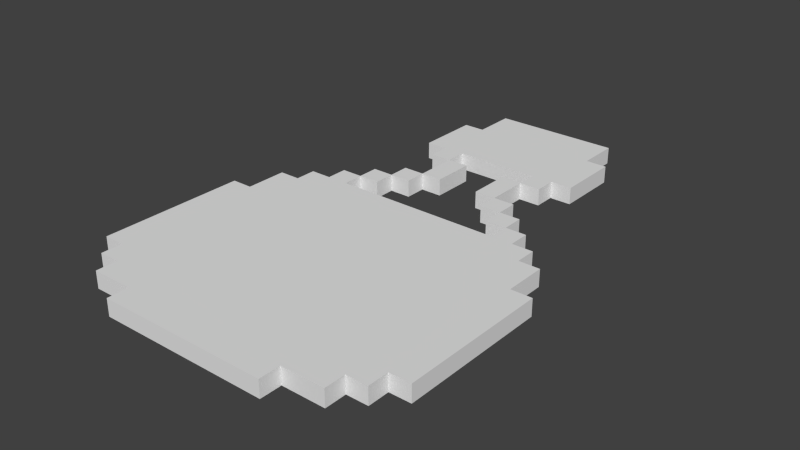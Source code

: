# Source: mc-potion-black.blend  (saved by Blender 2.75.0; exported with 4.5.12 LTS)
import bpy
from mathutils import Matrix  # noqa: F401  (used for matrix-valued properties, if any)

bpy.ops.wm.read_factory_settings(use_empty=True)
scene = bpy.context.scene
scene.name = 'Scene'

# ---- collections
col_collection_1 = bpy.data.collections.new('Collection 1'); scene.collection.children.link(col_collection_1)

# ---- world
world_world = bpy.data.worlds.new('World'); scene.world = world_world
world_world.color = (0.05088, 0.05088, 0.05088)
world_world.use_sun_shadow = False
world_world.sun_shadow_jitter_overblur = 0.0
world_world.cycles.sampling_method = 'MANUAL'
world_world.cycles.sample_map_resolution = 256

# ---- meshes
me_plane = bpy.data.meshes.new('Plane')
me_plane.from_pydata([(0.0, 0.1845, -0.025), (0.0, 0.6845, -0.025), (0.0, -0.3155, -0.025), (0.5, -0.3155, -0.025), (-0.5, -0.3155, -0.025), (0.0, -0.06548, -0.025), (0.25, 0.1845, -0.025), (0.0, -0.5655, -0.025), (-0.25, 0.1845, -0.025), (0.5, -0.06548, -0.025), (0.25, -0.3155, -0.025), (-0.5, -0.06548, -0.025), (-0.25, -0.3155, -0.025), (-0.25, 0.6845, -0.025), (0.25, 0.6845, -0.025), (-0.25, -0.5655, -0.025), (0.25, -0.5655, -0.025), (0.25, -0.06548, -0.025), (-0.25, -0.06548, -0.025), (0.0, 0.05952, -0.025), (0.125, 0.1845, -0.025), (0.0, 0.5595, -0.025), (0.0, -0.4405, -0.025), (-0.375, 0.1845, -0.025), (0.5, -0.4405, -0.025), (0.125, -0.3155, -0.025), (-0.5, -0.4405, -0.025), (-0.375, -0.3155, -0.025), (0.125, 0.6845, -0.025), (0.0, 0.8095, -0.025), (0.0, -0.1905, -0.025), (0.375, 0.1845, -0.025), (-0.125, 0.1845, -0.025), (0.5, -0.1905, -0.025), (0.375, -0.3155, -0.025), (-0.5, -0.1905, -0.025), (-0.125, -0.3155, -0.025), (-0.125, 0.6845, -0.025), (0.25, 0.5595, -0.025), (0.25, 0.3095, -0.025), (0.125, 0.4345, -0.025), (-0.25, 0.5595, -0.025), (-0.25, 0.3095, -0.025), (-0.125, 0.4345, -0.025), (-0.25, -0.4405, -0.025), (-0.375, -0.5655, -0.025), (-0.125, -0.5655, -0.025), (0.25, -0.4405, -0.025), (0.125, -0.5655, -0.025), (0.375, -0.5655, -0.025), (0.25, 0.05952, -0.025), (0.25, -0.1905, -0.025), (0.125, -0.06548, -0.025), (0.375, -0.06548, -0.025), (-0.25, 0.05952, -0.025), (-0.25, -0.1905, -0.025), (-0.375, -0.06548, -0.025), (-0.125, -0.06548, -0.025), (-0.125, 0.8095, -0.025), (-0.125, -0.1905, -0.025), (-0.375, -0.1905, -0.025), (-0.375, 0.05952, -0.025), (0.375, -0.1905, -0.025), (0.125, -0.1905, -0.025), (0.125, 0.05952, -0.025), (0.125, -0.4405, -0.025), (-0.375, -0.4405, -0.025), (-0.125, 0.3095, -0.025), (0.125, 0.8095, -0.025), (0.125, 0.3095, -0.025), (0.125, 0.5595, -0.025), (-0.125, 0.5595, -0.025), (-0.125, -0.4405, -0.025), (0.375, -0.4405, -0.025), (0.375, 0.05952, -0.025), (-0.125, 0.05952, -0.025), (0.0, 0.122, -0.025), (0.0625, 0.1845, -0.025), (0.0, 0.622, -0.025), (0.0, -0.378, -0.025), (0.5, -0.378, -0.025), (0.0625, -0.3155, -0.025), (-0.5, -0.378, -0.025), (-0.4375, -0.3155, -0.025), (0.0625, 0.6845, -0.025), (0.0, 0.872, -0.025), (0.0, -0.128, -0.025), (0.3125, 0.1845, -0.025), (0.0, -0.628, -0.025), (-0.1875, 0.1845, -0.025), (0.5, -0.128, -0.025), (0.3125, -0.3155, -0.025), (-0.5, -0.128, -0.025), (-0.1875, -0.3155, -0.025), (-0.1875, 0.6845, -0.025), (0.25, 0.622, -0.025), (0.0625, 0.4345, -0.025), (-0.25, 0.622, -0.025), (-0.25, -0.378, -0.025), (-0.25, -0.628, -0.025), (-0.1875, -0.5655, -0.025), (0.25, -0.378, -0.025), (0.25, -0.628, -0.025), (0.0625, -0.5655, -0.025), (0.3125, -0.5655, -0.025), (0.25, 0.122, -0.025), (0.25, -0.128, -0.025), (0.0625, -0.06548, -0.025), (0.3125, -0.06548, -0.025), (-0.25, 0.122, -0.025), (-0.25, -0.128, -0.025), (-0.4375, -0.06548, -0.025), (-0.1875, -0.06548, -0.025), (0.0, -0.002976, -0.025), (0.1875, 0.1845, -0.025), (0.0, -0.503, -0.025), (-0.3125, 0.1845, -0.025), (0.5, -0.002976, -0.025), (0.1875, -0.3155, -0.025), (-0.5, -0.002976, -0.025), (-0.3125, -0.3155, -0.025), (0.1875, 0.6845, -0.025), (0.0, 0.747, -0.025), (0.0, -0.253, -0.025), (-0.0625, 0.1845, -0.025), (0.5, -0.253, -0.025), (0.4375, -0.3155, -0.025), (-0.5, -0.253, -0.025), (-0.0625, -0.3155, -0.025), (-0.0625, 0.6845, -0.025), (0.25, 0.247, -0.025), (0.25, 0.747, -0.025), (-0.25, 0.247, -0.025), (-0.0625, 0.4345, -0.025), (-0.25, -0.503, -0.025), (-0.3125, -0.5655, -0.025), (-0.0625, -0.5655, -0.025), (0.25, -0.503, -0.025), (0.1875, -0.5655, -0.025), (0.25, -0.002976, -0.025), (0.25, -0.253, -0.025), (0.1875, -0.06548, -0.025), (0.4375, -0.06548, -0.025), (-0.25, -0.002976, -0.025), (-0.25, -0.253, -0.025), (-0.3125, -0.06548, -0.025), (-0.0625, -0.06548, -0.025), (-0.25, 0.747, -0.025), (-0.125, 0.872, -0.025), (-0.125, 0.747, -0.025), (-0.1875, 0.8095, -0.025), (-0.0625, 0.8095, -0.025), (-0.125, -0.128, -0.025), (-0.125, -0.253, -0.025), (-0.1875, -0.1905, -0.025), (-0.0625, -0.1905, -0.025), (-0.375, -0.128, -0.025), (-0.375, -0.253, -0.025), (-0.4375, -0.1905, -0.025), (-0.3125, -0.1905, -0.025), (-0.375, 0.122, -0.025), (-0.375, -0.002976, -0.025), (-0.4375, 0.05952, -0.025), (-0.3125, 0.05952, -0.025), (0.375, -0.128, -0.025), (0.375, -0.253, -0.025), (0.3125, -0.1905, -0.025), (0.4375, -0.1905, -0.025), (0.125, -0.128, -0.025), (0.125, -0.253, -0.025), (0.0625, -0.1905, -0.025), (0.1875, -0.1905, -0.025), (0.125, 0.122, -0.025), (0.125, -0.002976, -0.025), (0.0625, 0.05952, -0.025), (0.1875, 0.05952, -0.025), (0.125, -0.628, -0.025), (0.125, -0.378, -0.025), (0.125, -0.503, -0.025), (0.0625, -0.4405, -0.025), (0.1875, -0.4405, -0.025), (-0.0625, 0.122, 0.025), (0.4375, 0.122, 0.025), (0.4375, -0.378, 0.025), (-0.125, -0.628, -0.025), (-0.0625, -0.378, 0.025), (-0.0625, 0.622, 0.025), (0.1875, 0.622, 0.025), (0.1875, 0.372, 0.025), (0.1875, 0.872, 0.025), (-0.0625, 0.372, 0.025), (-0.3125, -0.378, 0.025), (-0.375, -0.378, -0.025), (-0.375, -0.503, -0.025), (-0.4375, -0.4405, -0.025), (-0.3125, -0.4405, -0.025), (-0.0625, -0.628, 0.025), (0.1875, -0.378, 0.025), (0.1875, -0.628, 0.025), (0.1875, 0.122, 0.025), (0.1875, -0.128, 0.025), (0.4375, -0.128, 0.025), (-0.3125, 0.122, 0.025), (-0.3125, -0.128, 0.025), (-0.0625, -0.128, 0.025), (-0.0625, 0.872, 0.025), (-0.1875, 0.872, 0.025), (-0.1875, 0.747, 0.025), (-0.0625, 0.747, 0.025), (-0.1875, -0.128, 0.025), (-0.1875, -0.253, 0.025), (-0.0625, -0.253, 0.025), (-0.4375, -0.128, 0.025), (-0.4375, -0.253, 0.025), (-0.3125, -0.253, 0.025), (-0.4375, 0.122, 0.025), (-0.4375, -0.002976, 0.025), (-0.3125, -0.002976, 0.025), (0.3125, -0.128, 0.025), (0.3125, -0.253, 0.025), (-0.125, 0.372, -0.025), (0.4375, -0.253, 0.025), (-0.1875, 0.3095, -0.025), (0.0625, -0.128, 0.025), (0.0625, -0.253, 0.025), (0.1875, -0.253, 0.025), (0.0625, 0.122, 0.025), (0.0625, -0.002976, 0.025), (0.1875, -0.002976, 0.025), (0.0625, -0.628, 0.025), (0.0625, -0.378, 0.025), (0.0625, -0.503, 0.025), (0.1875, -0.503, 0.025), (-0.1875, -0.628, 0.025), (-0.4375, -0.378, 0.025), (-0.4375, -0.503, 0.025), (0.125, 0.872, -0.025), (0.125, 0.747, -0.025), (0.0625, 0.8095, -0.025), (0.1875, 0.8095, -0.025), (-0.3125, -0.503, 0.025), (-0.1875, 0.372, 0.025), (-0.1875, 0.247, 0.025), (-0.3125, 0.247, 0.025), (0.0625, 0.872, 0.025), (0.0625, 0.747, 0.025), (0.1875, 0.747, 0.025), (0.3125, 0.247, 0.025), (0.125, 0.372, -0.025), (0.0625, 0.372, 0.025), (0.1875, 0.247, 0.025), (0.1875, 0.3095, -0.025), (0.125, 0.622, -0.025), (0.125, 0.497, -0.025), (0.0625, 0.5595, -0.025), (0.1875, 0.5595, -0.025), (0.0625, 0.622, 0.025), (0.0625, 0.497, 0.025), (0.1875, 0.497, 0.025), (-0.1875, 0.622, 0.025), (-0.1875, 0.497, 0.025), (-0.0625, 0.497, 0.025), (-0.1875, -0.378, 0.025), (-0.1875, -0.503, 0.025), (-0.0625, -0.503, 0.025), (0.3125, -0.378, 0.025), (0.3125, -0.503, 0.025), (0.4375, -0.503, 0.025), (0.3125, 0.122, 0.025), (0.3125, -0.002976, 0.025), (0.4375, -0.002976, 0.025), (-0.1875, 0.122, 0.025), (-0.1875, -0.002976, 0.025), (-0.0625, -0.002976, 0.025), (0.125, 0.872, 0.025), (-0.125, 0.3095, 0.025), (-0.4375, 0.05952, 0.025), (-0.1875, 0.8095, 0.025), (-0.125, 0.872, 0.025), (-0.25, 0.747, 0.025), (-0.125, 0.622, -0.025), (-0.125, 0.497, -0.025), (-0.1875, 0.5595, -0.025), (-0.0625, 0.5595, -0.025), (0.25, 0.747, 0.025), (-0.5, -0.002976, 0.025), (0.5, -0.002976, 0.025), (0.375, -0.5655, 0.025), (0.0625, 0.4345, 0.025), (0.25, 0.5595, 0.025), (0.0, 0.872, 0.025), (0.5, -0.4405, 0.025), (-0.125, -0.378, -0.025), (-0.125, -0.503, -0.025), (-0.1875, -0.4405, -0.025), (-0.0625, -0.4405, -0.025), (-0.0625, 0.05952, 0.025), (-0.1875, 0.05952, 0.025), (-0.125, 0.05952, 0.025), (-0.125, -0.002976, 0.025), (-0.125, 0.122, 0.025), (0.4375, 0.05952, 0.025), (0.3125, 0.05952, 0.025), (0.375, 0.05952, 0.025), (0.375, -0.002976, 0.025), (0.375, 0.1845, 0.025), (0.375, 0.122, 0.025), (0.4375, -0.4405, 0.025), (0.375, -0.378, -0.025), (0.375, -0.503, -0.025), (0.3125, -0.4405, -0.025), (0.4375, -0.4405, -0.025), (0.375, 0.122, -0.025), (0.375, -0.002976, -0.025), (0.3125, 0.05952, -0.025), (0.4375, 0.05952, -0.025), (0.3125, -0.4405, 0.025), (0.375, -0.4405, 0.025), (0.375, -0.503, 0.025), (0.375, -0.378, 0.025), (-0.125, 0.122, -0.025), (-0.125, -0.002976, -0.025), (-0.1875, 0.05952, -0.025), (-0.0625, 0.05952, -0.025), (-0.0625, -0.4405, 0.025), (-0.1875, -0.4405, 0.025), (-0.125, -0.4405, 0.025), (-0.125, -0.503, 0.025), (-0.125, -0.378, 0.025), (-0.0625, 0.5595, 0.025), (-0.25, 0.5595, 0.025), (-0.1875, 0.5595, 0.025), (-0.125, 0.5595, 0.025), (-0.125, 0.497, 0.025), (-0.125, 0.622, 0.025), (0.1875, 0.5595, 0.025), (0.0, 0.5595, 0.025), (0.0625, 0.5595, 0.025), (-0.0625, -0.002976, -0.025), (-0.1875, -0.002976, -0.025), (-0.1875, 0.122, -0.025), (0.125, 0.5595, 0.025), (0.125, 0.497, 0.025), (0.125, 0.622, 0.025), (0.4375, -0.002976, -0.025), (0.3125, -0.002976, -0.025), (0.3125, 0.122, -0.025), (0.4375, -0.503, -0.025), (0.3125, -0.503, -0.025), (0.3125, -0.378, -0.025), (0.125, 0.3095, 0.025), (0.1875, 0.3095, 0.025), (0.125, 0.4345, 0.025), (0.125, 0.372, 0.025), (0.1875, 0.8095, 0.025), (0.0625, 0.8095, 0.025), (0.125, 0.8095, 0.025), (0.125, 0.747, 0.025), (-0.1875, 0.3095, 0.025), (-0.0625, -0.503, -0.025), (-0.1875, -0.503, -0.025), (-0.1875, -0.378, -0.025), (-0.125, 0.372, 0.025), (-0.3125, -0.4405, 0.025), (-0.5, -0.4405, 0.025), (-0.4375, -0.4405, 0.025), (-0.375, -0.4405, 0.025), (-0.375, -0.503, 0.025), (-0.0625, 0.497, -0.025), (-0.1875, 0.497, -0.025), (-0.1875, 0.622, -0.025), (-0.375, -0.378, 0.025), (-0.125, -0.628, 0.025), (0.1875, -0.4405, 0.025), (0.0625, -0.4405, 0.025), (0.125, -0.4405, 0.025), (0.125, -0.503, 0.025), (0.125, -0.378, 0.025), (0.125, -0.628, 0.025), (0.1875, 0.05952, 0.025), (0.0625, 0.05952, 0.025), (0.125, 0.05952, 0.025), (0.125, -0.002976, 0.025), (0.125, 0.122, 0.025), (0.1875, -0.1905, 0.025), (0.0625, -0.1905, 0.025), (0.125, -0.1905, 0.025), (0.125, -0.253, 0.025), (0.125, -0.128, 0.025), (0.1875, 0.497, -0.025), (0.0625, 0.497, -0.025), (0.0625, 0.622, -0.025), (0.1875, 0.247, -0.025), (0.4375, -0.1905, 0.025), (0.0625, 0.372, -0.025), (0.3125, -0.1905, 0.025), (0.3125, 0.247, -0.025), (0.375, -0.1905, 0.025), (0.375, -0.253, 0.025), (0.375, -0.128, 0.025), (-0.3125, 0.05952, 0.025), (0.1875, 0.747, -0.025), (0.0625, 0.747, -0.025), (0.0625, 0.872, -0.025), (-0.375, 0.05952, 0.025), (-0.375, -0.002976, 0.025), (-0.375, 0.122, 0.025), (-0.3125, -0.1905, 0.025), (-0.4375, -0.1905, 0.025), (-0.375, -0.1905, 0.025), (-0.3125, 0.247, -0.025), (-0.375, -0.253, 0.025), (-0.375, -0.128, 0.025), (-0.0625, -0.1905, 0.025), (-0.1875, 0.247, -0.025), (-0.1875, 0.372, -0.025), (-0.1875, -0.1905, 0.025), (-0.125, -0.1905, 0.025), (-0.125, -0.253, 0.025), (-0.125, -0.128, 0.025), (-0.0625, 0.8095, 0.025), (-0.125, 0.8095, 0.025), (-0.125, 0.747, 0.025), (-0.125, -0.06548, 0.025), (-0.0625, -0.06548, 0.025), (-0.375, -0.06548, 0.025), (-0.3125, -0.06548, 0.025), (-0.25, -0.1905, 0.025), (-0.25, -0.253, 0.025), (-0.25, 0.05952, 0.025), (-0.25, -0.002976, 0.025), (0.375, -0.06548, 0.025), (0.4375, -0.06548, 0.025), (0.125, -0.06548, 0.025), (-0.3125, -0.503, -0.025), (-0.4375, -0.503, -0.025), (-0.4375, -0.378, -0.025), (0.1875, -0.06548, 0.025), (0.25, -0.1905, 0.025), (0.25, -0.253, 0.025), (0.25, 0.05952, 0.025), (0.25, -0.002976, 0.025), (-0.1875, -0.628, -0.025), (0.125, -0.5655, 0.025), (0.1875, -0.5655, 0.025), (0.25, -0.4405, 0.025), (0.25, -0.503, 0.025), (-0.125, -0.5655, 0.025), (-0.0625, -0.5655, 0.025), (-0.375, -0.5655, 0.025), (-0.3125, -0.5655, 0.025), (-0.25, -0.4405, 0.025), (-0.25, -0.503, 0.025), (-0.125, 0.4345, 0.025), (-0.0625, 0.4345, 0.025), (-0.25, 0.3095, 0.025), (-0.25, 0.247, 0.025), (0.25, 0.3095, 0.025), (0.25, 0.247, 0.025), (-0.125, 0.6845, 0.025), (-0.0625, 0.6845, 0.025), (-0.125, -0.3155, 0.025), (-0.0625, -0.3155, 0.025), (-0.5, -0.1905, 0.025), (-0.5, -0.253, 0.025), (0.375, -0.3155, 0.025), (0.4375, -0.3155, 0.025), (0.5, -0.1905, 0.025), (0.5, -0.253, 0.025), (-0.125, 0.1845, 0.025), (0.1875, -0.503, -0.025), (0.0625, -0.503, -0.025), (0.0625, -0.378, -0.025), (-0.0625, 0.1845, 0.025), (0.0, -0.1905, 0.025), (0.0625, -0.628, -0.025), (0.0, -0.253, 0.025), (0.0, 0.8095, 0.025), (0.0, 0.747, 0.025), (0.1875, -0.002976, -0.025), (0.0625, -0.002976, -0.025), (0.0625, 0.122, -0.025), (0.1875, -0.253, -0.025), (0.0625, -0.253, -0.025), (0.0625, -0.128, -0.025), (0.4375, -0.253, -0.025), (0.3125, -0.253, -0.025), (0.3125, -0.128, -0.025), (0.125, 0.6845, 0.025), (0.1875, 0.6845, 0.025), (-0.375, -0.3155, 0.025), (-0.3125, -0.3155, 0.025), (0.125, -0.3155, 0.025), (0.1875, -0.3155, 0.025), (-0.375, 0.1845, 0.025), (-0.3125, 0.1845, 0.025), (0.0, -0.4405, 0.025), (-0.3125, -0.002976, -0.025), (-0.4375, -0.002976, -0.025), (-0.4375, 0.122, -0.025), (-0.3125, -0.253, -0.025), (-0.4375, -0.253, -0.025), (-0.4375, -0.128, -0.025), (-0.0625, -0.253, -0.025), (-0.1875, -0.253, -0.025), (-0.1875, -0.128, -0.025), (0.0, -0.503, 0.025), (0.125, 0.1845, 0.025), (0.1875, 0.1845, 0.025), (0.0, 0.05952, 0.025), (0.0, -0.002976, 0.025), (-0.1875, -0.06548, 0.025), (-0.0625, 0.747, -0.025), (-0.1875, 0.747, -0.025), (-0.1875, 0.872, -0.025), (-0.4375, -0.06548, 0.025), (-0.25, -0.06548, 0.025), (-0.25, -0.128, 0.025), (-0.25, 0.122, 0.025), (0.3125, -0.06548, 0.025), (0.0625, -0.06548, 0.025), (0.25, -0.06548, 0.025), (0.25, -0.128, 0.025), (0.25, 0.122, 0.025), (0.3125, -0.5655, 0.025), (0.0625, -0.5655, 0.025), (0.25, -0.5655, 0.025), (-0.0625, 0.872, -0.025), (0.25, -0.628, 0.025), (0.25, -0.378, 0.025), (-0.0625, -0.128, -0.025), (-0.3125, -0.128, -0.025), (-0.3125, 0.122, -0.025), (-0.1875, -0.5655, 0.025), (-0.25, -0.5655, 0.025), (-0.25, -0.628, 0.025), (0.4375, -0.128, -0.025), (0.1875, -0.128, -0.025), (0.1875, 0.122, -0.025), (-0.25, -0.378, 0.025), (0.1875, -0.628, -0.025), (0.1875, -0.378, -0.025), (-0.25, 0.622, 0.025), (0.25, 0.6845, 0.025), (0.25, 0.622, 0.025), (-0.25, 0.6845, 0.025), (-0.1875, 0.6845, 0.025), (-0.25, -0.3155, 0.025), (-0.1875, -0.3155, 0.025), (-0.5, -0.06548, 0.025), (-0.5, -0.128, 0.025), (-0.0625, -0.628, -0.025), (0.25, -0.3155, 0.025), (-0.3125, -0.378, -0.025), (0.3125, -0.3155, 0.025), (0.5, -0.06548, 0.025), (0.5, -0.128, 0.025), (-0.25, 0.1845, 0.025), (-0.1875, 0.1845, 0.025), (0.0, -0.5655, 0.025), (-0.0625, 0.372, -0.025), (0.0, -0.628, 0.025), (0.25, 0.1845, 0.025), (0.3125, 0.1845, 0.025), (0.1875, 0.872, -0.025), (0.0, -0.06548, 0.025), (0.0, -0.128, 0.025), (0.1875, 0.372, -0.025), (0.1875, 0.622, -0.025), (0.0625, 0.6845, 0.025), (-0.4375, -0.3155, 0.025), (-0.5, -0.3155, 0.025), (-0.5, -0.378, 0.025), (0.0625, -0.3155, 0.025), (0.5, -0.3155, 0.025), (-0.0625, 0.622, -0.025), (0.5, -0.378, 0.025), (0.0, -0.3155, 0.025), (-0.0625, -0.378, -0.025), (0.0, -0.378, 0.025), (0.0, 0.6845, 0.025), (0.0, 0.622, 0.025), (0.4375, -0.378, -0.025), (0.4375, 0.122, -0.025), (0.0625, 0.1845, 0.025), (-0.0625, 0.122, -0.025), (0.0, 0.1845, 0.025), (0.0, 0.122, 0.025)], [], [(585, 124, 0, 76), (582, 126, 3, 80), (578, 128, 2, 79), (575, 129, 1, 78), (568, 121, 14, 95), (553, 120, 12, 98), (551, 136, 7, 88), (541, 118, 10, 101), (540, 138, 16, 102), (538, 114, 6, 105), (537, 141, 17, 106), (536, 142, 9, 90), (532, 116, 8, 109), (531, 145, 18, 110), (530, 146, 5, 86), (513, 150, 58, 149), (512, 151, 29, 122), (505, 112, 57, 152), (504, 154, 59, 153), (503, 155, 30, 123), (502, 111, 56, 156), (501, 158, 60, 157), (500, 159, 55, 144), (498, 162, 61, 161), (497, 163, 54, 143), (487, 108, 53, 164), (486, 166, 62, 165), (485, 167, 33, 125), (484, 107, 52, 168), (483, 170, 63, 169), (482, 171, 51, 140), (481, 77, 20, 172), (480, 174, 64, 173), (479, 175, 50, 139), (475, 103, 48, 176), (472, 81, 25, 177), (471, 179, 65, 178), (470, 180, 47, 137), (442, 100, 46, 184), (436, 83, 27, 192), (435, 194, 66, 193), (434, 195, 44, 134), (402, 238, 68, 237), (394, 96, 40, 248), (392, 251, 39, 130), (391, 84, 28, 252), (370, 94, 37, 280), (369, 282, 71, 281), (361, 93, 36, 292), (360, 294, 72, 293), (359, 295, 22, 115), (349, 91, 34, 308), (348, 310, 73, 309), (346, 87, 31, 312), (345, 314, 74, 313), (340, 89, 32, 320), (339, 322, 75, 321), (338, 323, 19, 113), (321, 75, 323, 338), (57, 321, 338, 146), (146, 338, 113, 5), (143, 54, 322, 339), (18, 143, 339, 112), (112, 339, 321, 57), (109, 8, 89, 340), (54, 109, 340, 322), (322, 340, 320, 75), (313, 74, 315, 344), (53, 313, 344, 142), (142, 344, 117, 9), (139, 50, 314, 345), (17, 139, 345, 108), (108, 345, 313, 53), (105, 6, 87, 346), (50, 105, 346, 314), (314, 346, 312, 74), (309, 73, 311, 347), (137, 47, 310, 348), (16, 137, 348, 104), (104, 348, 309, 49), (101, 10, 91, 349), (47, 101, 349, 310), (310, 349, 308, 73), (293, 72, 295, 359), (46, 293, 359, 136), (136, 359, 115, 7), (134, 44, 294, 360), (15, 134, 360, 100), (100, 360, 293, 46), (98, 12, 93, 361), (44, 98, 361, 294), (294, 361, 292, 72), (43, 281, 368, 133), (97, 13, 94, 370), (41, 97, 370, 282), (282, 370, 280, 71), (253, 70, 255, 389), (96, 390, 253, 40), (78, 1, 84, 391), (21, 78, 391, 254), (254, 391, 252, 70), (6, 130, 396, 87), (237, 68, 239, 401), (28, 237, 401, 121), (121, 401, 131, 14), (122, 29, 238, 402), (1, 122, 402, 84), (84, 402, 237, 28), (29, 85, 403, 238), (238, 403, 236, 68), (116, 410, 132, 8), (132, 42, 222, 414), (222, 415, 220, 67), (116, 23, 494, 495), (23, 160, 406, 494), (38, 95, 544, 289), (77, 0, 586, 584), (283, 21, 336, 329), (89, 8, 557, 558), (312, 31, 305, 306), (8, 132, 456, 557), (396, 130, 458, 247), (194, 435, 235, 365), (281, 43, 453, 333), (87, 396, 247, 563), (117, 344, 270, 286), (193, 66, 195, 434), (45, 193, 434, 135), (135, 434, 134, 15), (82, 26, 364, 572), (35, 127, 464, 463), (14, 131, 284, 543), (82, 4, 83, 436), (26, 82, 436, 194), (194, 436, 192, 66), (369, 281, 333, 260), (344, 315, 301, 270), (583, 312, 306, 182), (24, 80, 576, 291), (21, 254, 337, 336), (315, 583, 182, 301), (394, 248, 353, 249), (147, 13, 545, 279), (125, 33, 467, 468), (282, 369, 260, 331), (70, 253, 342, 341), (15, 99, 535, 534), (130, 6, 562, 458), (222, 67, 275, 358), (114, 20, 507, 508), (99, 15, 100, 442), (368, 281, 333, 261), (69, 251, 351, 350), (124, 32, 469, 473), (96, 394, 249, 288), (133, 368, 261, 454), (67, 220, 362, 275), (104, 49, 287, 524), (248, 40, 352, 353), (119, 11, 549, 285), (92, 35, 463, 550), (26, 194, 365, 364), (392, 130, 458, 250), (45, 135, 450, 449), (9, 117, 286, 555), (251, 392, 250, 351), (567, 248, 353, 188), (33, 90, 556, 467), (251, 567, 188, 351), (20, 77, 584, 507), (32, 89, 558, 469), (13, 97, 542, 545), (442, 184, 372, 233), (99, 442, 233, 535), (311, 24, 291, 307), (540, 102, 528, 198), (236, 403, 244, 274), (85, 527, 205, 290), (253, 390, 257, 342), (176, 540, 198, 378), (403, 85, 290, 244), (148, 514, 206, 278), (527, 148, 278, 205), (49, 309, 318, 287), (127, 4, 571, 464), (390, 96, 288, 257), (475, 176, 378, 229), (514, 150, 277, 206), (220, 415, 241, 362), (88, 475, 229, 561), (255, 38, 289, 335), (254, 70, 341, 337), (415, 222, 358, 241), (253, 389, 258, 342), (95, 14, 543, 544), (513, 147, 279, 207), (40, 253, 342, 352), (3, 125, 468, 574), (71, 283, 329, 332), (42, 132, 456, 455), (41, 282, 331, 330), (551, 88, 561, 196), (389, 255, 335, 258), (564, 236, 274, 189), (6, 114, 508, 562), (131, 401, 246, 284), (150, 513, 207, 277), (39, 251, 351, 457), (0, 124, 473, 586), (281, 71, 332, 333), (184, 551, 196, 372), (132, 414, 242, 456), (239, 564, 189, 354), (31, 87, 563, 305), (4, 82, 572, 571), (160, 499, 215, 406), (414, 222, 358, 242), (401, 239, 354, 246), (248, 69, 350, 353), (499, 162, 276, 215), (80, 3, 574, 576), (498, 119, 285, 216), (193, 45, 449, 367), (130, 39, 457, 458), (135, 15, 534, 450), (222, 42, 455, 358), (162, 498, 216, 276), (43, 220, 362, 453), (16, 104, 524, 526), (97, 41, 330, 542), (309, 347, 267, 318), (102, 16, 526, 528), (347, 311, 307, 267), (11, 92, 550, 549), (178, 65, 180, 470), (48, 178, 470, 138), (138, 470, 137, 16), (115, 22, 179, 471), (7, 115, 471, 103), (103, 471, 178, 48), (79, 2, 81, 472), (22, 79, 472, 179), (179, 472, 177, 65), (132, 410, 243, 456), (220, 560, 190, 362), (410, 116, 495, 243), (560, 133, 454, 190), (90, 9, 555, 556), (435, 193, 367, 235), (88, 7, 103, 475), (296, 509, 587, 181), (298, 296, 181, 300), (300, 181, 473, 469), (303, 301, 182, 306), (307, 291, 576, 183), (317, 307, 183, 319), (319, 183, 466, 465), (324, 496, 579, 185), (326, 324, 185, 328), (328, 185, 462, 461), (329, 336, 581, 186), (173, 64, 175, 479), (52, 173, 479, 141), (141, 479, 139, 17), (113, 19, 174, 480), (5, 113, 480, 107), (107, 480, 173, 52), (76, 0, 77, 481), (19, 76, 481, 174), (174, 481, 172, 64), (169, 63, 171, 482), (25, 169, 482, 118), (118, 482, 140, 10), (123, 30, 170, 483), (2, 123, 483, 81), (81, 483, 169, 25), (86, 5, 107, 484), (30, 86, 484, 170), (170, 484, 168, 63), (165, 62, 167, 485), (34, 165, 485, 126), (126, 485, 125, 3), (140, 51, 166, 486), (10, 140, 486, 91), (91, 486, 165, 34), (106, 17, 108, 487), (51, 106, 487, 166), (166, 487, 164, 62), (332, 329, 186, 334), (334, 186, 460, 459), (335, 289, 544, 187), (341, 335, 187, 343), (343, 187, 489, 488), (350, 351, 188, 353), (356, 354, 189, 274), (362, 190, 454, 453), (363, 451, 539, 191), (366, 363, 191, 371), (371, 191, 491, 490), (372, 196, 448, 447), (373, 445, 529, 197), (375, 373, 197, 377), (377, 197, 493, 492), (378, 198, 444, 443), (379, 440, 523, 199), (381, 379, 199, 383), (383, 199, 508, 507), (384, 438, 522, 200), (386, 384, 200, 388), (388, 200, 437, 433), (393, 467, 556, 201), (397, 393, 201, 399), (399, 201, 432, 431), (400, 429, 518, 202), (404, 400, 202, 406), (161, 61, 163, 497), (56, 161, 497, 145), (145, 497, 143, 18), (406, 202, 495, 494), (11, 119, 498, 111), (111, 498, 161, 56), (407, 427, 517, 203), (409, 407, 203, 412), (162, 499, 160, 61), (157, 60, 159, 500), (27, 157, 500, 120), (120, 500, 144, 12), (127, 35, 158, 501), (4, 127, 501, 83), (83, 501, 157, 27), (92, 11, 111, 502), (35, 92, 502, 158), (158, 502, 156, 60), (153, 59, 155, 503), (36, 153, 503, 128), (128, 503, 123, 2), (144, 55, 154, 504), (12, 144, 504, 93), (93, 504, 153, 36), (110, 18, 112, 505), (55, 110, 505, 154), (154, 505, 152, 59), (412, 203, 426, 425), (413, 474, 566, 204), (417, 413, 204, 419), (419, 204, 424, 423), (420, 477, 290, 205), (421, 420, 205, 278), (277, 421, 278, 206), (546, 459, 422, 207), (545, 546, 207, 279), (460, 580, 478, 208), (459, 460, 208, 422), (422, 208, 420, 421), (416, 417, 419, 209), (427, 416, 209, 517), (517, 209, 511, 516), (548, 461, 418, 210), (547, 548, 210, 428), (428, 210, 416, 427), (149, 58, 151, 512), (37, 149, 512, 129), (129, 512, 122, 1), (462, 577, 476, 211), (13, 147, 513, 94), (94, 513, 149, 37), (461, 462, 211, 418), (418, 211, 413, 417), (150, 514, 148, 58), (408, 409, 412, 212), (463, 408, 212, 550), (550, 212, 515, 549), (570, 490, 411, 213), (571, 570, 213, 464), (464, 213, 408, 463), (491, 547, 428, 214), (490, 491, 214, 411), (411, 214, 407, 409), (276, 404, 406, 215), (515, 425, 405, 216), (549, 515, 216, 285), (426, 516, 430, 217), (425, 426, 217, 405), (405, 217, 400, 404), (395, 397, 399, 218), (438, 395, 218, 522), (522, 218, 519, 521), (554, 465, 398, 219), (552, 554, 219, 439), (439, 219, 395, 438), (466, 574, 468, 221), (465, 466, 221, 398), (398, 221, 393, 397), (385, 386, 388, 223), (474, 385, 223, 566), (566, 223, 520, 565), (573, 492, 387, 224), (577, 573, 224, 476), (476, 224, 385, 474), (493, 552, 439, 225), (492, 493, 225, 387), (387, 225, 384, 386), (380, 381, 383, 226), (509, 380, 226, 587), (587, 226, 584, 586), (520, 433, 382, 227), (58, 148, 527, 151), (151, 527, 85, 29), (565, 520, 227, 510), (510, 227, 380, 509), (437, 521, 441, 228), (433, 437, 228, 382), (382, 228, 379, 381), (561, 229, 525, 559), (152, 57, 146, 530), (59, 152, 530, 155), (155, 530, 86, 30), (156, 56, 145, 531), (60, 156, 531, 159), (159, 531, 110, 55), (160, 23, 116, 532), (61, 160, 532, 163), (163, 532, 109, 54), (374, 375, 377, 230), (496, 374, 230, 579), (579, 230, 573, 577), (525, 443, 376, 231), (559, 525, 231, 506), (506, 231, 374, 496), (444, 526, 446, 232), (443, 444, 232, 376), (376, 232, 373, 375), (164, 53, 142, 536), (62, 164, 536, 167), (167, 536, 90, 33), (168, 52, 141, 537), (63, 168, 537, 171), (171, 537, 106, 51), (172, 20, 114, 538), (64, 172, 538, 175), (175, 538, 105, 50), (535, 233, 533, 534), (365, 366, 371, 234), (364, 365, 234, 572), (176, 48, 138, 540), (572, 234, 570, 571), (450, 534, 452, 240), (177, 25, 118, 541), (65, 177, 541, 180), (180, 541, 101, 47), (449, 450, 240, 367), (367, 240, 363, 366), (358, 275, 362, 241), (456, 242, 358, 455), (495, 557, 456, 243), (355, 356, 274, 244), (477, 355, 244, 290), (569, 488, 357, 245), (580, 569, 245, 478), (478, 245, 355, 477), (489, 543, 284, 246), (488, 489, 246, 357), (357, 246, 354, 356), (562, 563, 247, 458), (337, 341, 343, 256), (336, 337, 256, 581), (581, 256, 569, 580), (288, 352, 342, 257), (342, 258, 335, 341), (331, 332, 334, 259), (330, 331, 259, 542), (542, 259, 546, 545), (453, 454, 261, 333), (325, 326, 328, 262), (451, 325, 262, 539), (539, 262, 548, 547), (533, 447, 327, 263), (184, 46, 136, 551), (534, 533, 263, 452), (452, 263, 325, 451), (448, 559, 506, 264), (447, 448, 264, 327), (327, 264, 324, 326), (192, 27, 120, 553), (66, 192, 553, 195), (195, 553, 98, 44), (316, 317, 319, 265), (445, 316, 265, 529), (529, 265, 554, 552), (524, 287, 318, 266), (526, 524, 266, 446), (446, 266, 316, 445), (318, 267, 307, 317), (302, 303, 306, 268), (440, 302, 268, 523), (523, 268, 563, 562), (519, 431, 304, 269), (521, 519, 269, 441), (441, 269, 302, 440), (432, 555, 286, 270), (431, 432, 270, 304), (304, 270, 301, 303), (297, 298, 300, 271), (429, 297, 271, 518), (220, 43, 133, 560), (518, 271, 558, 557), (511, 423, 299, 272), (516, 511, 272, 430), (430, 272, 297, 429), (424, 565, 510, 273), (423, 424, 273, 299), (299, 273, 296, 298), (273, 510, 509, 296), (272, 299, 298, 297), (271, 300, 469, 558), (269, 304, 303, 302), (268, 306, 305, 563), (68, 236, 564, 239), (266, 318, 317, 316), (265, 319, 465, 554), (264, 506, 496, 324), (263, 327, 326, 325), (262, 328, 461, 548), (260, 333, 332, 331), (259, 334, 459, 546), (256, 343, 488, 569), (69, 248, 567, 251), (250, 458, 457, 351), (252, 28, 121, 568), (70, 252, 568, 255), (255, 568, 95, 38), (249, 353, 352, 288), (245, 357, 356, 355), (240, 452, 451, 363), (235, 367, 366, 365), (234, 371, 490, 570), (233, 372, 447, 533), (232, 446, 445, 373), (231, 376, 375, 374), (230, 377, 492, 573), (229, 378, 443, 525), (228, 441, 440, 379), (227, 382, 381, 380), (226, 383, 507, 584), (225, 439, 438, 384), (224, 387, 386, 385), (223, 388, 433, 520), (221, 468, 467, 393), (219, 398, 397, 395), (280, 37, 129, 575), (71, 280, 575, 283), (283, 575, 78, 21), (218, 399, 431, 519), (217, 430, 429, 400), (216, 405, 404, 276), (214, 428, 427, 407), (213, 411, 409, 408), (212, 412, 425, 515), (292, 36, 128, 578), (72, 292, 578, 295), (295, 578, 79, 22), (211, 476, 474, 413), (210, 418, 417, 416), (209, 419, 423, 511), (208, 478, 477, 420), (207, 422, 421, 277), (204, 566, 565, 424), (203, 517, 516, 426), (202, 518, 557, 495), (201, 556, 555, 432), (308, 34, 126, 582), (73, 308, 582, 311), (311, 582, 80, 24), (200, 522, 521, 437), (74, 312, 583, 315), (199, 523, 562, 508), (198, 528, 526, 444), (197, 529, 552, 493), (196, 561, 559, 448), (320, 32, 124, 585), (75, 320, 585, 323), (323, 585, 76, 19), (191, 539, 547, 491), (187, 544, 543, 489), (186, 581, 580, 460), (185, 579, 577, 462), (183, 576, 574, 466), (181, 587, 586, 473)])
_uv = me_plane.uv_layers.new(name='UVMap')
_uv.uv.foreach_set('vector', [0.9336, 0.9668, 0.9336, 0.9688, 0.9375, 0.9688, 0.9375, 0.9668, 0.9648, 0.9512, 0.9648, 0.9531, 0.9688, 0.9531, 0.9688, 0.9512, 0.9336, 0.9512, 0.9336, 0.9531, 0.9375, 0.9531, 0.9375, 0.9512, 0.9336, 0.9824, 0.9336, 0.9844, 0.9375, 0.9844, 0.9375, 0.9824, 0.9492, 0.9824, 0.9492, 0.9844, 0.9531, 0.9844, 0.9531, 0.9824, 0.918, 0.9512, 0.918, 0.9531, 0.9219, 0.9531, 0.9219, 0.9512, 0.9336, 0.9434, 0.9336, 0.9453, 0.9375, 0.9453, 0.9375, 0.9434, 0.9492, 0.9512, 0.9492, 0.9531, 0.9531, 0.9531, 0.9531, 0.9512, 0.9492, 0.9434, 0.9492, 0.9453, 0.9531, 0.9453, 0.9531, 0.9434, 0.9492, 0.9668, 0.9492, 0.9688, 0.9531, 0.9688, 0.9531, 0.9668, 0.9492, 0.959, 0.9492, 0.9609, 0.9531, 0.9609, 0.9531, 0.959, 0.9648, 0.959, 0.9648, 0.9609, 0.9688, 0.9609, 0.9688, 0.959, 0.918, 0.9668, 0.918, 0.9688, 0.9219, 0.9688, 0.9219, 0.9668, 0.918, 0.959, 0.918, 0.9609, 0.9219, 0.9609, 0.9219, 0.959, 0.9336, 0.959, 0.9336, 0.9609, 0.9375, 0.9609, 0.9375, 0.959, 0.9258, 0.9863, 0.9258, 0.9883, 0.9297, 0.9883, 0.9297, 0.9863, 0.9336, 0.9863, 0.9336, 0.9883, 0.9375, 0.9883, 0.9375, 0.9863, 0.9258, 0.959, 0.9258, 0.9609, 0.9297, 0.9609, 0.9297, 0.959, 0.9258, 0.9551, 0.9258, 0.957, 0.9297, 0.957, 0.9297, 0.9551, 0.9336, 0.9551, 0.9336, 0.957, 0.9375, 0.957, 0.9375, 0.9551, 0.9102, 0.959, 0.9102, 0.9609, 0.9141, 0.9609, 0.9141, 0.959, 0.9102, 0.9551, 0.9102, 0.957, 0.9141, 0.957, 0.9141, 0.9551, 0.918, 0.9551, 0.918, 0.957, 0.9219, 0.957, 0.9219, 0.9551, 0.9102, 0.9629, 0.9102, 0.9648, 0.9141, 0.9648, 0.9141, 0.9629, 0.918, 0.9629, 0.918, 0.9648, 0.9219, 0.9648, 0.9219, 0.9629, 0.957, 0.959, 0.957, 0.9609, 0.9609, 0.9609, 0.9609, 0.959, 0.957, 0.9551, 0.957, 0.957, 0.9609, 0.957, 0.9609, 0.9551, 0.9648, 0.9551, 0.9648, 0.957, 0.9688, 0.957, 0.9688, 0.9551, 0.9414, 0.959, 0.9414, 0.9609, 0.9453, 0.9609, 0.9453, 0.959, 0.9414, 0.9551, 0.9414, 0.957, 0.9453, 0.957, 0.9453, 0.9551, 0.9492, 0.9551, 0.9492, 0.957, 0.9531, 0.957, 0.9531, 0.9551, 0.9414, 0.9668, 0.9414, 0.9688, 0.9453, 0.9688, 0.9453, 0.9668, 0.9414, 0.9629, 0.9414, 0.9648, 0.9453, 0.9648, 0.9453, 0.9629, 0.9492, 0.9629, 0.9492, 0.9648, 0.9531, 0.9648, 0.9531, 0.9629, 0.9414, 0.9434, 0.9414, 0.9453, 0.9453, 0.9453, 0.9453, 0.9434, 0.9414, 0.9512, 0.9414, 0.9531, 0.9453, 0.9531, 0.9453, 0.9512, 0.9414, 0.9473, 0.9414, 0.9492, 0.9453, 0.9492, 0.9453, 0.9473, 0.9492, 0.9473, 0.9492, 0.9492, 0.9531, 0.9492, 0.9531, 0.9473, 0.9258, 0.9434, 0.9258, 0.9453, 0.9297, 0.9453, 0.9297, 0.9434, 0.9102, 0.9512, 0.9102, 0.9531, 0.9141, 0.9531, 0.9141, 0.9512, 0.9102, 0.9473, 0.9102, 0.9492, 0.9141, 0.9492, 0.9141, 0.9473, 0.918, 0.9473, 0.918, 0.9492, 0.9219, 0.9492, 0.9219, 0.9473, 0.9414, 0.9863, 0.9414, 0.9883, 0.9453, 0.9883, 0.9453, 0.9863, 0.9414, 0.9746, 0.9414, 0.9766, 0.9453, 0.9766, 0.9453, 0.9746, 0.9492, 0.9707, 0.9492, 0.9727, 0.9531, 0.9727, 0.9531, 0.9707, 0.9414, 0.9824, 0.9414, 0.9844, 0.9453, 0.9844, 0.9453, 0.9824, 0.9258, 0.9824, 0.9258, 0.9844, 0.9297, 0.9844, 0.9297, 0.9824, 0.9258, 0.9785, 0.9258, 0.9805, 0.9297, 0.9805, 0.9297, 0.9785, 0.9258, 0.9512, 0.9258, 0.9531, 0.9297, 0.9531, 0.9297, 0.9512, 0.9258, 0.9473, 0.9258, 0.9492, 0.9297, 0.9492, 0.9297, 0.9473, 0.9336, 0.9473, 0.9336, 0.9492, 0.9375, 0.9492, 0.9375, 0.9473, 0.957, 0.9512, 0.957, 0.9531, 0.9609, 0.9531, 0.9609, 0.9512, 0.957, 0.9473, 0.957, 0.9492, 0.9609, 0.9492, 0.9609, 0.9473, 0.957, 0.9668, 0.957, 0.9688, 0.9609, 0.9688, 0.9609, 0.9668, 0.957, 0.9629, 0.957, 0.9648, 0.9609, 0.9648, 0.9609, 0.9629, 0.9258, 0.9668, 0.9258, 0.9688, 0.9297, 0.9688, 0.9297, 0.9668, 0.9258, 0.9629, 0.9258, 0.9648, 0.9297, 0.9648, 0.9297, 0.9629, 0.9336, 0.9629, 0.9336, 0.9648, 0.9375, 0.9648, 0.9375, 0.9629, 0.9297, 0.9629, 0.9297, 0.9648, 0.9336, 0.9648, 0.9336, 0.9629, 0.9297, 0.9609, 0.9297, 0.9629, 0.9336, 0.9629, 0.9336, 0.9609, 0.9336, 0.9609, 0.9336, 0.9629, 0.9375, 0.9629, 0.9375, 0.9609, 0.9219, 0.9629, 0.9219, 0.9648, 0.9258, 0.9648, 0.9258, 0.9629, 0.9219, 0.9609, 0.9219, 0.9629, 0.9258, 0.9629, 0.9258, 0.9609, 0.9258, 0.9609, 0.9258, 0.9629, 0.9297, 0.9629, 0.9297, 0.9609, 0.9219, 0.9668, 0.9219, 0.9688, 0.9258, 0.9688, 0.9258, 0.9668, 0.9219, 0.9648, 0.9219, 0.9668, 0.9258, 0.9668, 0.9258, 0.9648, 0.9258, 0.9648, 0.9258, 0.9668, 0.9297, 0.9668, 0.9297, 0.9648, 0.9609, 0.9629, 0.9609, 0.9648, 0.9648, 0.9648, 0.9648, 0.9629, 0.9609, 0.9609, 0.9609, 0.9629, 0.9648, 0.9629, 0.9648, 0.9609, 0.9648, 0.9609, 0.9648, 0.9629, 0.9688, 0.9629, 0.9688, 0.9609, 0.9531, 0.9629, 0.9531, 0.9648, 0.957, 0.9648, 0.957, 0.9629, 0.9531, 0.9609, 0.9531, 0.9629, 0.957, 0.9629, 0.957, 0.9609, 0.957, 0.9609, 0.957, 0.9629, 0.9609, 0.9629, 0.9609, 0.9609, 0.9531, 0.9668, 0.9531, 0.9688, 0.957, 0.9688, 0.957, 0.9668, 0.9531, 0.9648, 0.9531, 0.9668, 0.957, 0.9668, 0.957, 0.9648, 0.957, 0.9648, 0.957, 0.9668, 0.9609, 0.9668, 0.9609, 0.9648, 0.9609, 0.9473, 0.9609, 0.9492, 0.9648, 0.9492, 0.9648, 0.9473, 0.9531, 0.9473, 0.9531, 0.9492, 0.957, 0.9492, 0.957, 0.9473, 0.9531, 0.9453, 0.9531, 0.9473, 0.957, 0.9473, 0.957, 0.9453, 0.957, 0.9453, 0.957, 0.9473, 0.9609, 0.9473, 0.9609, 0.9453, 0.9531, 0.9512, 0.9531, 0.9531, 0.957, 0.9531, 0.957, 0.9512, 0.9531, 0.9492, 0.9531, 0.9512, 0.957, 0.9512, 0.957, 0.9492, 0.957, 0.9492, 0.957, 0.9512, 0.9609, 0.9512, 0.9609, 0.9492, 0.9297, 0.9473, 0.9297, 0.9492, 0.9336, 0.9492, 0.9336, 0.9473, 0.9297, 0.9453, 0.9297, 0.9473, 0.9336, 0.9473, 0.9336, 0.9453, 0.9336, 0.9453, 0.9336, 0.9473, 0.9375, 0.9473, 0.9375, 0.9453, 0.9219, 0.9473, 0.9219, 0.9492, 0.9258, 0.9492, 0.9258, 0.9473, 0.9219, 0.9453, 0.9219, 0.9473, 0.9258, 0.9473, 0.9258, 0.9453, 0.9258, 0.9453, 0.9258, 0.9473, 0.9297, 0.9473, 0.9297, 0.9453, 0.9219, 0.9512, 0.9219, 0.9531, 0.9258, 0.9531, 0.9258, 0.9512, 0.9219, 0.9492, 0.9219, 0.9512, 0.9258, 0.9512, 0.9258, 0.9492, 0.9258, 0.9492, 0.9258, 0.9512, 0.9297, 0.9512, 0.9297, 0.9492, 0.9297, 0.9766, 0.9297, 0.9785, 0.9336, 0.9785, 0.9336, 0.9766, 0.9219, 0.9824, 0.9219, 0.9844, 0.9258, 0.9844, 0.9258, 0.9824, 0.9219, 0.9805, 0.9219, 0.9824, 0.9258, 0.9824, 0.9258, 0.9805, 0.9258, 0.9805, 0.9258, 0.9824, 0.9297, 0.9824, 0.9297, 0.9805, 0.9453, 0.9785, 0.9453, 0.9805, 0.9492, 0.9805, 0.9492, 0.9785, 0.9414, 0.9766, 0.9414, 0.9785, 0.9453, 0.9785, 0.9453, 0.9766, 0.9375, 0.9824, 0.9375, 0.9844, 0.9414, 0.9844, 0.9414, 0.9824, 0.9375, 0.9805, 0.9375, 0.9824, 0.9414, 0.9824, 0.9414, 0.9805, 0.9414, 0.9805, 0.9414, 0.9824, 0.9453, 0.9824, 0.9453, 0.9805, 0.9531, 0.9688, 0.9531, 0.9707, 0.957, 0.9707, 0.957, 0.9688, 0.9453, 0.9863, 0.9453, 0.9883, 0.9492, 0.9883, 0.9492, 0.9863, 0.9453, 0.9844, 0.9453, 0.9863, 0.9492, 0.9863, 0.9492, 0.9844, 0.9492, 0.9844, 0.9492, 0.9863, 0.9531, 0.9863, 0.9531, 0.9844, 0.9375, 0.9863, 0.9375, 0.9883, 0.9414, 0.9883, 0.9414, 0.9863, 0.9375, 0.9844, 0.9375, 0.9863, 0.9414, 0.9863, 0.9414, 0.9844, 0.9414, 0.9844, 0.9414, 0.9863, 0.9453, 0.9863, 0.9453, 0.9844, 0.9375, 0.9883, 0.9375, 0.9902, 0.9414, 0.9902, 0.9414, 0.9883, 0.9414, 0.9883, 0.9414, 0.9902, 0.9453, 0.9902, 0.9453, 0.9883, 0.918, 0.9688, 0.918, 0.9707, 0.9219, 0.9707, 0.9219, 0.9688, 0.9219, 0.9707, 0.9219, 0.9727, 0.9258, 0.9727, 0.9258, 0.9707, 0.9258, 0.9727, 0.9258, 0.9746, 0.9297, 0.9746, 0.9297, 0.9727, 0.9669, 0.9505, 0.9669, 0.9505, 0.9669, 0.9505, 0.9669, 0.9505, 0.9669, 0.9505, 0.9669, 0.9505, 0.9669, 0.9505, 0.9669, 0.9505, 0.9669, 0.9505, 0.9669, 0.9505, 0.9669, 0.9505, 0.9669, 0.9505, 0.9399, 0.9677, 0.9399, 0.9677, 0.9399, 0.9677, 0.9399, 0.9677, 0.9475, 0.9822, 0.9475, 0.9822, 0.9475, 0.9822, 0.9475, 0.9822, 0.9399, 0.9677, 0.9399, 0.9677, 0.9399, 0.9677, 0.9399, 0.9677, 0.9669, 0.9505, 0.9669, 0.9505, 0.9669, 0.9505, 0.9669, 0.9505, 0.9669, 0.9505, 0.9669, 0.9505, 0.9669, 0.9505, 0.9669, 0.9505, 0.9669, 0.9505, 0.9669, 0.9505, 0.9669, 0.9505, 0.9669, 0.9505, 0.9669, 0.9505, 0.9669, 0.9505, 0.9669, 0.9505, 0.9669, 0.9505, 0.9669, 0.9505, 0.9669, 0.9505, 0.9669, 0.9505, 0.9669, 0.9505, 0.9669, 0.9505, 0.9669, 0.9505, 0.9669, 0.9505, 0.9669, 0.9505, 0.9669, 0.9505, 0.9669, 0.9505, 0.9669, 0.9505, 0.9669, 0.9505, 0.9141, 0.9473, 0.9141, 0.9492, 0.918, 0.9492, 0.918, 0.9473, 0.9141, 0.9453, 0.9141, 0.9473, 0.918, 0.9473, 0.918, 0.9453, 0.918, 0.9453, 0.918, 0.9473, 0.9219, 0.9473, 0.9219, 0.9453, 0.9669, 0.9505, 0.9669, 0.9505, 0.9669, 0.9505, 0.9669, 0.9505, 0.9669, 0.9505, 0.9669, 0.9505, 0.9669, 0.9505, 0.9669, 0.9505, 0.9669, 0.9505, 0.9669, 0.9505, 0.9669, 0.9505, 0.9669, 0.9505, 0.9062, 0.9512, 0.9062, 0.9531, 0.9102, 0.9531, 0.9102, 0.9512, 0.9062, 0.9492, 0.9062, 0.9512, 0.9102, 0.9512, 0.9102, 0.9492, 0.9102, 0.9492, 0.9102, 0.9512, 0.9141, 0.9512, 0.9141, 0.9492, 0.9669, 0.9505, 0.9669, 0.9505, 0.9669, 0.9505, 0.9669, 0.9505, 0.9669, 0.9505, 0.9669, 0.9505, 0.9669, 0.9505, 0.9669, 0.9505, 0.9669, 0.9505, 0.9669, 0.9505, 0.9669, 0.9505, 0.9669, 0.9505, 0.9669, 0.9505, 0.9669, 0.9505, 0.9669, 0.9505, 0.9669, 0.9505, 0.9475, 0.9822, 0.9475, 0.9822, 0.9475, 0.9822, 0.9475, 0.9822, 0.9669, 0.9505, 0.9669, 0.9505, 0.9669, 0.9505, 0.9669, 0.9505, 0.9669, 0.9505, 0.9669, 0.9505, 0.9669, 0.9505, 0.9669, 0.9505, 0.9669, 0.9505, 0.9669, 0.9505, 0.9669, 0.9505, 0.9669, 0.9505, 0.9669, 0.9505, 0.9669, 0.9505, 0.9669, 0.9505, 0.9669, 0.9505, 0.9669, 0.9505, 0.9669, 0.9505, 0.9669, 0.9505, 0.9669, 0.9505, 0.9669, 0.9505, 0.9669, 0.9505, 0.9669, 0.9505, 0.9669, 0.9505, 0.9669, 0.9505, 0.9669, 0.9505, 0.9669, 0.9505, 0.9669, 0.9505, 0.9669, 0.9505, 0.9669, 0.9505, 0.9669, 0.9505, 0.9669, 0.9505, 0.9669, 0.9505, 0.9669, 0.9505, 0.9669, 0.9505, 0.9669, 0.9505, 0.9399, 0.9677, 0.9399, 0.9677, 0.9399, 0.9677, 0.9399, 0.9677, 0.9219, 0.9434, 0.9219, 0.9453, 0.9258, 0.9453, 0.9258, 0.9434, 0.9669, 0.9505, 0.9669, 0.9505, 0.9669, 0.9505, 0.9669, 0.9505, 0.9669, 0.9505, 0.9669, 0.9505, 0.9669, 0.9505, 0.9669, 0.9505, 0.9399, 0.9677, 0.9399, 0.9677, 0.9399, 0.9677, 0.9399, 0.9677, 0.9669, 0.9505, 0.9669, 0.9505, 0.9669, 0.9505, 0.9669, 0.9505, 0.9669, 0.9505, 0.9669, 0.9505, 0.9669, 0.9505, 0.9669, 0.9505, 0.9669, 0.9505, 0.9669, 0.9505, 0.9669, 0.9505, 0.9669, 0.9505, 0.9669, 0.9505, 0.9669, 0.9505, 0.9669, 0.9505, 0.9669, 0.9505, 0.9669, 0.9505, 0.9669, 0.9505, 0.9669, 0.9505, 0.9669, 0.9505, 0.9669, 0.9505, 0.9669, 0.9505, 0.9669, 0.9505, 0.9669, 0.9505, 0.9669, 0.9505, 0.9669, 0.9505, 0.9669, 0.9505, 0.9669, 0.9505, 0.9669, 0.9505, 0.9669, 0.9505, 0.9669, 0.9505, 0.9669, 0.9505, 0.9669, 0.9505, 0.9669, 0.9505, 0.9669, 0.9505, 0.9669, 0.9505, 0.9669, 0.9505, 0.9669, 0.9505, 0.9669, 0.9505, 0.9669, 0.9505, 0.9669, 0.9505, 0.9669, 0.9505, 0.9669, 0.9505, 0.9669, 0.9505, 0.9669, 0.9505, 0.9669, 0.9505, 0.9669, 0.9505, 0.9669, 0.9505, 0.9669, 0.9505, 0.9669, 0.9505, 0.9669, 0.9505, 0.9669, 0.9505, 0.9669, 0.9505, 0.9669, 0.9505, 0.9669, 0.9505, 0.9669, 0.9505, 0.9669, 0.9505, 0.9669, 0.9505, 0.9669, 0.9505, 0.9669, 0.9505, 0.9399, 0.9677, 0.9399, 0.9677, 0.9399, 0.9677, 0.9399, 0.9677, 0.9399, 0.9677, 0.9399, 0.9677, 0.9399, 0.9677, 0.9399, 0.9677, 0.9669, 0.9505, 0.9669, 0.9505, 0.9669, 0.9505, 0.9669, 0.9505, 0.9669, 0.9505, 0.9669, 0.9505, 0.9669, 0.9505, 0.9669, 0.9505, 0.9669, 0.9505, 0.9669, 0.9505, 0.9669, 0.9505, 0.9669, 0.9505, 0.9669, 0.9505, 0.9669, 0.9505, 0.9669, 0.9505, 0.9669, 0.9505, 0.9669, 0.9505, 0.9669, 0.9505, 0.9669, 0.9505, 0.9669, 0.9505, 0.9669, 0.9505, 0.9669, 0.9505, 0.9669, 0.9505, 0.9669, 0.9505, 0.9669, 0.9505, 0.9669, 0.9505, 0.9669, 0.9505, 0.9669, 0.9505, 0.9669, 0.9505, 0.9669, 0.9505, 0.9669, 0.9505, 0.9669, 0.9505, 0.9669, 0.9505, 0.9669, 0.9505, 0.9669, 0.9505, 0.9669, 0.9505, 0.9669, 0.9505, 0.9669, 0.9505, 0.9669, 0.9505, 0.9669, 0.9505, 0.9669, 0.9505, 0.9669, 0.9505, 0.9669, 0.9505, 0.9669, 0.9505, 0.9669, 0.9505, 0.9669, 0.9505, 0.9669, 0.9505, 0.9669, 0.9505, 0.9669, 0.9505, 0.9669, 0.9505, 0.9669, 0.9505, 0.9669, 0.9505, 0.9669, 0.9505, 0.9669, 0.9505, 0.9669, 0.9505, 0.9669, 0.9505, 0.9669, 0.9505, 0.9669, 0.9505, 0.9669, 0.9505, 0.9669, 0.9505, 0.9669, 0.9505, 0.9669, 0.9505, 0.9669, 0.9505, 0.9669, 0.9505, 0.9669, 0.9505, 0.9669, 0.9505, 0.9669, 0.9505, 0.9669, 0.9505, 0.9669, 0.9505, 0.9669, 0.9505, 0.9669, 0.9505, 0.9669, 0.9505, 0.9669, 0.9505, 0.9669, 0.9505, 0.9669, 0.9505, 0.9669, 0.9505, 0.9669, 0.9505, 0.9669, 0.9505, 0.9669, 0.9505, 0.9669, 0.9505, 0.9475, 0.9822, 0.9475, 0.9822, 0.9475, 0.9822, 0.9475, 0.9822, 0.9669, 0.9505, 0.9669, 0.9505, 0.9669, 0.9505, 0.9669, 0.9505, 0.9669, 0.9505, 0.9669, 0.9505, 0.9669, 0.9505, 0.9669, 0.9505, 0.9669, 0.9505, 0.9669, 0.9505, 0.9669, 0.9505, 0.9669, 0.9505, 0.9669, 0.9505, 0.9669, 0.9505, 0.9669, 0.9505, 0.9669, 0.9505, 0.9669, 0.9505, 0.9669, 0.9505, 0.9669, 0.9505, 0.9669, 0.9505, 0.9669, 0.9505, 0.9669, 0.9505, 0.9669, 0.9505, 0.9669, 0.9505, 0.9475, 0.9822, 0.9475, 0.9822, 0.9475, 0.9822, 0.9475, 0.9822, 0.9669, 0.9505, 0.9669, 0.9505, 0.9669, 0.9505, 0.9669, 0.9505, 0.9669, 0.9505, 0.9669, 0.9505, 0.9669, 0.9505, 0.9669, 0.9505, 0.9669, 0.9505, 0.9669, 0.9505, 0.9669, 0.9505, 0.9669, 0.9505, 0.9669, 0.9505, 0.9669, 0.9505, 0.9669, 0.9505, 0.9669, 0.9505, 0.9669, 0.9505, 0.9669, 0.9505, 0.9669, 0.9505, 0.9669, 0.9505, 0.9399, 0.9677, 0.9399, 0.9677, 0.9399, 0.9677, 0.9399, 0.9677, 0.9669, 0.9505, 0.9669, 0.9505, 0.9669, 0.9505, 0.9669, 0.9505, 0.9669, 0.9505, 0.9669, 0.9505, 0.9669, 0.9505, 0.9669, 0.9505, 0.9669, 0.9505, 0.9669, 0.9505, 0.9669, 0.9505, 0.9669, 0.9505, 0.9399, 0.9677, 0.9399, 0.9677, 0.9399, 0.9677, 0.9399, 0.9677, 0.9669, 0.9505, 0.9669, 0.9505, 0.9669, 0.9505, 0.9669, 0.9505, 0.9669, 0.9505, 0.9669, 0.9505, 0.9669, 0.9505, 0.9669, 0.9505, 0.9669, 0.9505, 0.9669, 0.9505, 0.9669, 0.9505, 0.9669, 0.9505, 0.9669, 0.9505, 0.9669, 0.9505, 0.9669, 0.9505, 0.9669, 0.9505, 0.9669, 0.9505, 0.9669, 0.9505, 0.9669, 0.9505, 0.9669, 0.9505, 0.9669, 0.9505, 0.9669, 0.9505, 0.9669, 0.9505, 0.9669, 0.9505, 0.9669, 0.9505, 0.9669, 0.9505, 0.9669, 0.9505, 0.9669, 0.9505, 0.9669, 0.9505, 0.9669, 0.9505, 0.9669, 0.9505, 0.9669, 0.9505, 0.9669, 0.9505, 0.9669, 0.9505, 0.9669, 0.9505, 0.9669, 0.9505, 0.9669, 0.9505, 0.9669, 0.9505, 0.9669, 0.9505, 0.9669, 0.9505, 0.9669, 0.9505, 0.9669, 0.9505, 0.9669, 0.9505, 0.9669, 0.9505, 0.9669, 0.9505, 0.9669, 0.9505, 0.9669, 0.9505, 0.9669, 0.9505, 0.9669, 0.9505, 0.9669, 0.9505, 0.9669, 0.9505, 0.9669, 0.9505, 0.9669, 0.9505, 0.9669, 0.9505, 0.9669, 0.9505, 0.9669, 0.9505, 0.9669, 0.9505, 0.9669, 0.9505, 0.9669, 0.9505, 0.9669, 0.9505, 0.9669, 0.9505, 0.9669, 0.9505, 0.9669, 0.9505, 0.9669, 0.9505, 0.9669, 0.9505, 0.9669, 0.9505, 0.9669, 0.9505, 0.9669, 0.9505, 0.9669, 0.9505, 0.9669, 0.9505, 0.9669, 0.9505, 0.9669, 0.9505, 0.9669, 0.9505, 0.9669, 0.9505, 0.9669, 0.9505, 0.9669, 0.9505, 0.9669, 0.9505, 0.9669, 0.9505, 0.9669, 0.9505, 0.9669, 0.9505, 0.9669, 0.9505, 0.9669, 0.9505, 0.9669, 0.9505, 0.9669, 0.9505, 0.9669, 0.9505, 0.9669, 0.9505, 0.9669, 0.9505, 0.9669, 0.9505, 0.9669, 0.9505, 0.9669, 0.9505, 0.9669, 0.9505, 0.9669, 0.9505, 0.9669, 0.9505, 0.9669, 0.9505, 0.9669, 0.9505, 0.9669, 0.9505, 0.9669, 0.9505, 0.9669, 0.9505, 0.9669, 0.9505, 0.9669, 0.9505, 0.9453, 0.9473, 0.9453, 0.9492, 0.9492, 0.9492, 0.9492, 0.9473, 0.9453, 0.9453, 0.9453, 0.9473, 0.9492, 0.9473, 0.9492, 0.9453, 0.9492, 0.9453, 0.9492, 0.9473, 0.9531, 0.9473, 0.9531, 0.9453, 0.9375, 0.9473, 0.9375, 0.9492, 0.9414, 0.9492, 0.9414, 0.9473, 0.9375, 0.9453, 0.9375, 0.9473, 0.9414, 0.9473, 0.9414, 0.9453, 0.9414, 0.9453, 0.9414, 0.9473, 0.9453, 0.9473, 0.9453, 0.9453, 0.9375, 0.9512, 0.9375, 0.9531, 0.9414, 0.9531, 0.9414, 0.9512, 0.9375, 0.9492, 0.9375, 0.9512, 0.9414, 0.9512, 0.9414, 0.9492, 0.9414, 0.9492, 0.9414, 0.9512, 0.9453, 0.9512, 0.9453, 0.9492, 0.9669, 0.9505, 0.9669, 0.9505, 0.9669, 0.9505, 0.9669, 0.9505, 0.9669, 0.9505, 0.9669, 0.9505, 0.9669, 0.9505, 0.9669, 0.9505, 0.9669, 0.9505, 0.9669, 0.9505, 0.9669, 0.9505, 0.9669, 0.9505, 0.9669, 0.9505, 0.9669, 0.9505, 0.9669, 0.9505, 0.9669, 0.9505, 0.9669, 0.9505, 0.9669, 0.9505, 0.9669, 0.9505, 0.9669, 0.9505, 0.9669, 0.9505, 0.9669, 0.9505, 0.9669, 0.9505, 0.9669, 0.9505, 0.9375, 0.9434, 0.9375, 0.9453, 0.9414, 0.9453, 0.9414, 0.9434, 0.9336, 0.9648, 0.9375, 0.9648, 0.9375, 0.9668, 0.9336, 0.9668, 0.9297, 0.9648, 0.9336, 0.9648, 0.9336, 0.9668, 0.9297, 0.9668, 0.9297, 0.9668, 0.9336, 0.9668, 0.9336, 0.9688, 0.9297, 0.9688, 0.9609, 0.9648, 0.9648, 0.9648, 0.9648, 0.9668, 0.9609, 0.9668, 0.9648, 0.9492, 0.9688, 0.9492, 0.9688, 0.9512, 0.9648, 0.9512, 0.9609, 0.9492, 0.9648, 0.9492, 0.9648, 0.9512, 0.9609, 0.9512, 0.9609, 0.9512, 0.9648, 0.9512, 0.9648, 0.9531, 0.9609, 0.9531, 0.9336, 0.9492, 0.9375, 0.9492, 0.9375, 0.9512, 0.9336, 0.9512, 0.9297, 0.9492, 0.9336, 0.9492, 0.9336, 0.9512, 0.9297, 0.9512, 0.9297, 0.9512, 0.9336, 0.9512, 0.9336, 0.9531, 0.9297, 0.9531, 0.9336, 0.9805, 0.9375, 0.9805, 0.9375, 0.9824, 0.9336, 0.9824, 0.9453, 0.9629, 0.9453, 0.9648, 0.9492, 0.9648, 0.9492, 0.9629, 0.9453, 0.9609, 0.9453, 0.9629, 0.9492, 0.9629, 0.9492, 0.9609, 0.9492, 0.9609, 0.9492, 0.9629, 0.9531, 0.9629, 0.9531, 0.9609, 0.9375, 0.9629, 0.9375, 0.9648, 0.9414, 0.9648, 0.9414, 0.9629, 0.9375, 0.9609, 0.9375, 0.9629, 0.9414, 0.9629, 0.9414, 0.9609, 0.9414, 0.9609, 0.9414, 0.9629, 0.9453, 0.9629, 0.9453, 0.9609, 0.9375, 0.9668, 0.9375, 0.9688, 0.9414, 0.9688, 0.9414, 0.9668, 0.9375, 0.9648, 0.9375, 0.9668, 0.9414, 0.9668, 0.9414, 0.9648, 0.9414, 0.9648, 0.9414, 0.9668, 0.9453, 0.9668, 0.9453, 0.9648, 0.9453, 0.9551, 0.9453, 0.957, 0.9492, 0.957, 0.9492, 0.9551, 0.9453, 0.9531, 0.9453, 0.9551, 0.9492, 0.9551, 0.9492, 0.9531, 0.9492, 0.9531, 0.9492, 0.9551, 0.9531, 0.9551, 0.9531, 0.9531, 0.9375, 0.9551, 0.9375, 0.957, 0.9414, 0.957, 0.9414, 0.9551, 0.9375, 0.9531, 0.9375, 0.9551, 0.9414, 0.9551, 0.9414, 0.9531, 0.9414, 0.9531, 0.9414, 0.9551, 0.9453, 0.9551, 0.9453, 0.9531, 0.9375, 0.959, 0.9375, 0.9609, 0.9414, 0.9609, 0.9414, 0.959, 0.9375, 0.957, 0.9375, 0.959, 0.9414, 0.959, 0.9414, 0.957, 0.9414, 0.957, 0.9414, 0.959, 0.9453, 0.959, 0.9453, 0.957, 0.9609, 0.9551, 0.9609, 0.957, 0.9648, 0.957, 0.9648, 0.9551, 0.9609, 0.9531, 0.9609, 0.9551, 0.9648, 0.9551, 0.9648, 0.9531, 0.9648, 0.9531, 0.9648, 0.9551, 0.9688, 0.9551, 0.9688, 0.9531, 0.9531, 0.9551, 0.9531, 0.957, 0.957, 0.957, 0.957, 0.9551, 0.9531, 0.9531, 0.9531, 0.9551, 0.957, 0.9551, 0.957, 0.9531, 0.957, 0.9531, 0.957, 0.9551, 0.9609, 0.9551, 0.9609, 0.9531, 0.9531, 0.959, 0.9531, 0.9609, 0.957, 0.9609, 0.957, 0.959, 0.9531, 0.957, 0.9531, 0.959, 0.957, 0.959, 0.957, 0.957, 0.957, 0.957, 0.957, 0.959, 0.9609, 0.959, 0.9609, 0.957, 0.9297, 0.9805, 0.9336, 0.9805, 0.9336, 0.9824, 0.9297, 0.9824, 0.9297, 0.9824, 0.9336, 0.9824, 0.9336, 0.9844, 0.9297, 0.9844, 0.9492, 0.9805, 0.9531, 0.9805, 0.9531, 0.9824, 0.9492, 0.9824, 0.9453, 0.9805, 0.9492, 0.9805, 0.9492, 0.9824, 0.9453, 0.9824, 0.9453, 0.9824, 0.9492, 0.9824, 0.9492, 0.9844, 0.9453, 0.9844, 0.9453, 0.9727, 0.9492, 0.9727, 0.9492, 0.9746, 0.9453, 0.9746, 0.9453, 0.9883, 0.9492, 0.9883, 0.9492, 0.9902, 0.9453, 0.9902, 0.9297, 0.9746, 0.9336, 0.9746, 0.9336, 0.9766, 0.9297, 0.9766, 0.918, 0.9492, 0.9219, 0.9492, 0.9219, 0.9512, 0.918, 0.9512, 0.9141, 0.9492, 0.918, 0.9492, 0.918, 0.9512, 0.9141, 0.9512, 0.9141, 0.9512, 0.918, 0.9512, 0.918, 0.9531, 0.9141, 0.9531, 0.9297, 0.9434, 0.9336, 0.9434, 0.9336, 0.9453, 0.9297, 0.9453, 0.9492, 0.9492, 0.9531, 0.9492, 0.9531, 0.9512, 0.9492, 0.9512, 0.9453, 0.9492, 0.9492, 0.9492, 0.9492, 0.9512, 0.9453, 0.9512, 0.9453, 0.9512, 0.9492, 0.9512, 0.9492, 0.9531, 0.9453, 0.9531, 0.9453, 0.9434, 0.9492, 0.9434, 0.9492, 0.9453, 0.9453, 0.9453, 0.9492, 0.9648, 0.9531, 0.9648, 0.9531, 0.9668, 0.9492, 0.9668, 0.9453, 0.9648, 0.9492, 0.9648, 0.9492, 0.9668, 0.9453, 0.9668, 0.9453, 0.9668, 0.9492, 0.9668, 0.9492, 0.9688, 0.9453, 0.9688, 0.9492, 0.957, 0.9531, 0.957, 0.9531, 0.959, 0.9492, 0.959, 0.9453, 0.957, 0.9492, 0.957, 0.9492, 0.959, 0.9453, 0.959, 0.9453, 0.959, 0.9492, 0.959, 0.9492, 0.9609, 0.9453, 0.9609, 0.9648, 0.957, 0.9688, 0.957, 0.9688, 0.959, 0.9648, 0.959, 0.9609, 0.957, 0.9648, 0.957, 0.9648, 0.959, 0.9609, 0.959, 0.9609, 0.959, 0.9648, 0.959, 0.9648, 0.9609, 0.9609, 0.9609, 0.918, 0.9648, 0.9219, 0.9648, 0.9219, 0.9668, 0.918, 0.9668, 0.9141, 0.9648, 0.918, 0.9648, 0.918, 0.9668, 0.9141, 0.9668, 0.9141, 0.9629, 0.9141, 0.9648, 0.918, 0.9648, 0.918, 0.9629, 0.9141, 0.9609, 0.9141, 0.9629, 0.918, 0.9629, 0.918, 0.9609, 0.918, 0.9609, 0.918, 0.9629, 0.9219, 0.9629, 0.9219, 0.9609, 0.9141, 0.9668, 0.918, 0.9668, 0.918, 0.9688, 0.9141, 0.9688, 0.9062, 0.9609, 0.9062, 0.9629, 0.9102, 0.9629, 0.9102, 0.9609, 0.9102, 0.9609, 0.9102, 0.9629, 0.9141, 0.9629, 0.9141, 0.9609, 0.918, 0.957, 0.9219, 0.957, 0.9219, 0.959, 0.918, 0.959, 0.9141, 0.957, 0.918, 0.957, 0.918, 0.959, 0.9141, 0.959, 0.9102, 0.9648, 0.9102, 0.9668, 0.9141, 0.9668, 0.9141, 0.9648, 0.9141, 0.9551, 0.9141, 0.957, 0.918, 0.957, 0.918, 0.9551, 0.9141, 0.9531, 0.9141, 0.9551, 0.918, 0.9551, 0.918, 0.9531, 0.918, 0.9531, 0.918, 0.9551, 0.9219, 0.9551, 0.9219, 0.9531, 0.9062, 0.9551, 0.9062, 0.957, 0.9102, 0.957, 0.9102, 0.9551, 0.9062, 0.9531, 0.9062, 0.9551, 0.9102, 0.9551, 0.9102, 0.9531, 0.9102, 0.9531, 0.9102, 0.9551, 0.9141, 0.9551, 0.9141, 0.9531, 0.9062, 0.959, 0.9062, 0.9609, 0.9102, 0.9609, 0.9102, 0.959, 0.9062, 0.957, 0.9062, 0.959, 0.9102, 0.959, 0.9102, 0.957, 0.9102, 0.957, 0.9102, 0.959, 0.9141, 0.959, 0.9141, 0.957, 0.9297, 0.9551, 0.9297, 0.957, 0.9336, 0.957, 0.9336, 0.9551, 0.9297, 0.9531, 0.9297, 0.9551, 0.9336, 0.9551, 0.9336, 0.9531, 0.9336, 0.9531, 0.9336, 0.9551, 0.9375, 0.9551, 0.9375, 0.9531, 0.9219, 0.9551, 0.9219, 0.957, 0.9258, 0.957, 0.9258, 0.9551, 0.9219, 0.9531, 0.9219, 0.9551, 0.9258, 0.9551, 0.9258, 0.9531, 0.9258, 0.9531, 0.9258, 0.9551, 0.9297, 0.9551, 0.9297, 0.9531, 0.9219, 0.959, 0.9219, 0.9609, 0.9258, 0.9609, 0.9258, 0.959, 0.9219, 0.957, 0.9219, 0.959, 0.9258, 0.959, 0.9258, 0.957, 0.9258, 0.957, 0.9258, 0.959, 0.9297, 0.959, 0.9297, 0.957, 0.9141, 0.959, 0.918, 0.959, 0.918, 0.9609, 0.9141, 0.9609, 0.9336, 0.957, 0.9375, 0.957, 0.9375, 0.959, 0.9336, 0.959, 0.9297, 0.957, 0.9336, 0.957, 0.9336, 0.959, 0.9297, 0.959, 0.9297, 0.959, 0.9336, 0.959, 0.9336, 0.9609, 0.9297, 0.9609, 0.9336, 0.9883, 0.9375, 0.9883, 0.9375, 0.9902, 0.9336, 0.9902, 0.9297, 0.9883, 0.9336, 0.9883, 0.9336, 0.9902, 0.9297, 0.9902, 0.9258, 0.9883, 0.9297, 0.9883, 0.9297, 0.9902, 0.9258, 0.9902, 0.9258, 0.9844, 0.9297, 0.9844, 0.9297, 0.9863, 0.9258, 0.9863, 0.9219, 0.9844, 0.9258, 0.9844, 0.9258, 0.9863, 0.9219, 0.9863, 0.9336, 0.9844, 0.9375, 0.9844, 0.9375, 0.9863, 0.9336, 0.9863, 0.9297, 0.9844, 0.9336, 0.9844, 0.9336, 0.9863, 0.9297, 0.9863, 0.9297, 0.9863, 0.9336, 0.9863, 0.9336, 0.9883, 0.9297, 0.9883, 0.9258, 0.957, 0.9297, 0.957, 0.9297, 0.959, 0.9258, 0.959, 0.9219, 0.957, 0.9258, 0.957, 0.9258, 0.959, 0.9219, 0.959, 0.9219, 0.959, 0.9258, 0.959, 0.9258, 0.9609, 0.9219, 0.9609, 0.9258, 0.9531, 0.9297, 0.9531, 0.9297, 0.9551, 0.9258, 0.9551, 0.9219, 0.9531, 0.9258, 0.9531, 0.9258, 0.9551, 0.9219, 0.9551, 0.9219, 0.9551, 0.9258, 0.9551, 0.9258, 0.957, 0.9219, 0.957, 0.9297, 0.9863, 0.9297, 0.9883, 0.9336, 0.9883, 0.9336, 0.9863, 0.9297, 0.9844, 0.9297, 0.9863, 0.9336, 0.9863, 0.9336, 0.9844, 0.9336, 0.9844, 0.9336, 0.9863, 0.9375, 0.9863, 0.9375, 0.9844, 0.9336, 0.9531, 0.9375, 0.9531, 0.9375, 0.9551, 0.9336, 0.9551, 0.9219, 0.9844, 0.9219, 0.9863, 0.9258, 0.9863, 0.9258, 0.9844, 0.9258, 0.9844, 0.9258, 0.9863, 0.9297, 0.9863, 0.9297, 0.9844, 0.9297, 0.9531, 0.9336, 0.9531, 0.9336, 0.9551, 0.9297, 0.9551, 0.9297, 0.9551, 0.9336, 0.9551, 0.9336, 0.957, 0.9297, 0.957, 0.9258, 0.9883, 0.9258, 0.9902, 0.9297, 0.9902, 0.9297, 0.9883, 0.9102, 0.957, 0.9141, 0.957, 0.9141, 0.959, 0.9102, 0.959, 0.9062, 0.957, 0.9102, 0.957, 0.9102, 0.959, 0.9062, 0.959, 0.9062, 0.959, 0.9102, 0.959, 0.9102, 0.9609, 0.9062, 0.9609, 0.9102, 0.9531, 0.9141, 0.9531, 0.9141, 0.9551, 0.9102, 0.9551, 0.9062, 0.9531, 0.9102, 0.9531, 0.9102, 0.9551, 0.9062, 0.9551, 0.9062, 0.9551, 0.9102, 0.9551, 0.9102, 0.957, 0.9062, 0.957, 0.918, 0.9531, 0.9219, 0.9531, 0.9219, 0.9551, 0.918, 0.9551, 0.9141, 0.9531, 0.918, 0.9531, 0.918, 0.9551, 0.9141, 0.9551, 0.9141, 0.9551, 0.918, 0.9551, 0.918, 0.957, 0.9141, 0.957, 0.9102, 0.9648, 0.9141, 0.9648, 0.9141, 0.9668, 0.9102, 0.9668, 0.9102, 0.9609, 0.9141, 0.9609, 0.9141, 0.9629, 0.9102, 0.9629, 0.9062, 0.9609, 0.9102, 0.9609, 0.9102, 0.9629, 0.9062, 0.9629, 0.918, 0.9609, 0.9219, 0.9609, 0.9219, 0.9629, 0.918, 0.9629, 0.9141, 0.9609, 0.918, 0.9609, 0.918, 0.9629, 0.9141, 0.9629, 0.9141, 0.9629, 0.918, 0.9629, 0.918, 0.9648, 0.9141, 0.9648, 0.957, 0.957, 0.9609, 0.957, 0.9609, 0.959, 0.957, 0.959, 0.9531, 0.957, 0.957, 0.957, 0.957, 0.959, 0.9531, 0.959, 0.9531, 0.959, 0.957, 0.959, 0.957, 0.9609, 0.9531, 0.9609, 0.957, 0.9531, 0.9609, 0.9531, 0.9609, 0.9551, 0.957, 0.9551, 0.9531, 0.9531, 0.957, 0.9531, 0.957, 0.9551, 0.9531, 0.9551, 0.9531, 0.9551, 0.957, 0.9551, 0.957, 0.957, 0.9531, 0.957, 0.9648, 0.9531, 0.9688, 0.9531, 0.9688, 0.9551, 0.9648, 0.9551, 0.9609, 0.9531, 0.9648, 0.9531, 0.9648, 0.9551, 0.9609, 0.9551, 0.9609, 0.9551, 0.9648, 0.9551, 0.9648, 0.957, 0.9609, 0.957, 0.9414, 0.957, 0.9453, 0.957, 0.9453, 0.959, 0.9414, 0.959, 0.9375, 0.957, 0.9414, 0.957, 0.9414, 0.959, 0.9375, 0.959, 0.9375, 0.959, 0.9414, 0.959, 0.9414, 0.9609, 0.9375, 0.9609, 0.9414, 0.9531, 0.9453, 0.9531, 0.9453, 0.9551, 0.9414, 0.9551, 0.9375, 0.9531, 0.9414, 0.9531, 0.9414, 0.9551, 0.9375, 0.9551, 0.9375, 0.9551, 0.9414, 0.9551, 0.9414, 0.957, 0.9375, 0.957, 0.9492, 0.9531, 0.9531, 0.9531, 0.9531, 0.9551, 0.9492, 0.9551, 0.9453, 0.9531, 0.9492, 0.9531, 0.9492, 0.9551, 0.9453, 0.9551, 0.9453, 0.9551, 0.9492, 0.9551, 0.9492, 0.957, 0.9453, 0.957, 0.9414, 0.9648, 0.9453, 0.9648, 0.9453, 0.9668, 0.9414, 0.9668, 0.9375, 0.9648, 0.9414, 0.9648, 0.9414, 0.9668, 0.9375, 0.9668, 0.9375, 0.9668, 0.9414, 0.9668, 0.9414, 0.9688, 0.9375, 0.9688, 0.9414, 0.9609, 0.9453, 0.9609, 0.9453, 0.9629, 0.9414, 0.9629, 0.9297, 0.9883, 0.9297, 0.9902, 0.9336, 0.9902, 0.9336, 0.9883, 0.9336, 0.9883, 0.9336, 0.9902, 0.9375, 0.9902, 0.9375, 0.9883, 0.9375, 0.9609, 0.9414, 0.9609, 0.9414, 0.9629, 0.9375, 0.9629, 0.9375, 0.9629, 0.9414, 0.9629, 0.9414, 0.9648, 0.9375, 0.9648, 0.9492, 0.9609, 0.9531, 0.9609, 0.9531, 0.9629, 0.9492, 0.9629, 0.9453, 0.9609, 0.9492, 0.9609, 0.9492, 0.9629, 0.9453, 0.9629, 0.9453, 0.9629, 0.9492, 0.9629, 0.9492, 0.9648, 0.9453, 0.9648, 0.9375, 0.9434, 0.9414, 0.9434, 0.9414, 0.9453, 0.9375, 0.9453, 0.9297, 0.959, 0.9297, 0.9609, 0.9336, 0.9609, 0.9336, 0.959, 0.9297, 0.957, 0.9297, 0.959, 0.9336, 0.959, 0.9336, 0.957, 0.9336, 0.957, 0.9336, 0.959, 0.9375, 0.959, 0.9375, 0.957, 0.9141, 0.959, 0.9141, 0.9609, 0.918, 0.9609, 0.918, 0.959, 0.9141, 0.957, 0.9141, 0.959, 0.918, 0.959, 0.918, 0.957, 0.918, 0.957, 0.918, 0.959, 0.9219, 0.959, 0.9219, 0.957, 0.9141, 0.9668, 0.9141, 0.9688, 0.918, 0.9688, 0.918, 0.9668, 0.9141, 0.9648, 0.9141, 0.9668, 0.918, 0.9668, 0.918, 0.9648, 0.918, 0.9648, 0.918, 0.9668, 0.9219, 0.9668, 0.9219, 0.9648, 0.9414, 0.9492, 0.9453, 0.9492, 0.9453, 0.9512, 0.9414, 0.9512, 0.9375, 0.9492, 0.9414, 0.9492, 0.9414, 0.9512, 0.9375, 0.9512, 0.9375, 0.9512, 0.9414, 0.9512, 0.9414, 0.9531, 0.9375, 0.9531, 0.9414, 0.9453, 0.9453, 0.9453, 0.9453, 0.9473, 0.9414, 0.9473, 0.9375, 0.9453, 0.9414, 0.9453, 0.9414, 0.9473, 0.9375, 0.9473, 0.9375, 0.9473, 0.9414, 0.9473, 0.9414, 0.9492, 0.9375, 0.9492, 0.9492, 0.9453, 0.9531, 0.9453, 0.9531, 0.9473, 0.9492, 0.9473, 0.9453, 0.9453, 0.9492, 0.9453, 0.9492, 0.9473, 0.9453, 0.9473, 0.9453, 0.9473, 0.9492, 0.9473, 0.9492, 0.9492, 0.9453, 0.9492, 0.9609, 0.959, 0.9609, 0.9609, 0.9648, 0.9609, 0.9648, 0.959, 0.9609, 0.957, 0.9609, 0.959, 0.9648, 0.959, 0.9648, 0.957, 0.9648, 0.957, 0.9648, 0.959, 0.9688, 0.959, 0.9688, 0.957, 0.9453, 0.959, 0.9453, 0.9609, 0.9492, 0.9609, 0.9492, 0.959, 0.9453, 0.957, 0.9453, 0.959, 0.9492, 0.959, 0.9492, 0.957, 0.9492, 0.957, 0.9492, 0.959, 0.9531, 0.959, 0.9531, 0.957, 0.9453, 0.9668, 0.9453, 0.9688, 0.9492, 0.9688, 0.9492, 0.9668, 0.9453, 0.9648, 0.9453, 0.9668, 0.9492, 0.9668, 0.9492, 0.9648, 0.9492, 0.9648, 0.9492, 0.9668, 0.9531, 0.9668, 0.9531, 0.9648, 0.9219, 0.9434, 0.9258, 0.9434, 0.9258, 0.9453, 0.9219, 0.9453, 0.9102, 0.9492, 0.9141, 0.9492, 0.9141, 0.9512, 0.9102, 0.9512, 0.9062, 0.9492, 0.9102, 0.9492, 0.9102, 0.9512, 0.9062, 0.9512, 0.9453, 0.9434, 0.9453, 0.9453, 0.9492, 0.9453, 0.9492, 0.9434, 0.9062, 0.9512, 0.9102, 0.9512, 0.9102, 0.9531, 0.9062, 0.9531, 0.918, 0.9453, 0.9219, 0.9453, 0.9219, 0.9473, 0.918, 0.9473, 0.9453, 0.9512, 0.9453, 0.9531, 0.9492, 0.9531, 0.9492, 0.9512, 0.9453, 0.9492, 0.9453, 0.9512, 0.9492, 0.9512, 0.9492, 0.9492, 0.9492, 0.9492, 0.9492, 0.9512, 0.9531, 0.9512, 0.9531, 0.9492, 0.9141, 0.9453, 0.918, 0.9453, 0.918, 0.9473, 0.9141, 0.9473, 0.9141, 0.9473, 0.918, 0.9473, 0.918, 0.9492, 0.9141, 0.9492, 0.9258, 0.9727, 0.9297, 0.9727, 0.9297, 0.9746, 0.9258, 0.9746, 0.9219, 0.9707, 0.9258, 0.9707, 0.9258, 0.9727, 0.9219, 0.9727, 0.918, 0.9688, 0.9219, 0.9688, 0.9219, 0.9707, 0.918, 0.9707, 0.9414, 0.9883, 0.9453, 0.9883, 0.9453, 0.9902, 0.9414, 0.9902, 0.9375, 0.9883, 0.9414, 0.9883, 0.9414, 0.9902, 0.9375, 0.9902, 0.9414, 0.9844, 0.9453, 0.9844, 0.9453, 0.9863, 0.9414, 0.9863, 0.9375, 0.9844, 0.9414, 0.9844, 0.9414, 0.9863, 0.9375, 0.9863, 0.9375, 0.9863, 0.9414, 0.9863, 0.9414, 0.9883, 0.9375, 0.9883, 0.9492, 0.9844, 0.9531, 0.9844, 0.9531, 0.9863, 0.9492, 0.9863, 0.9453, 0.9844, 0.9492, 0.9844, 0.9492, 0.9863, 0.9453, 0.9863, 0.9453, 0.9863, 0.9492, 0.9863, 0.9492, 0.9883, 0.9453, 0.9883, 0.9531, 0.9688, 0.957, 0.9688, 0.957, 0.9707, 0.9531, 0.9707, 0.9414, 0.9805, 0.9453, 0.9805, 0.9453, 0.9824, 0.9414, 0.9824, 0.9375, 0.9805, 0.9414, 0.9805, 0.9414, 0.9824, 0.9375, 0.9824, 0.9375, 0.9824, 0.9414, 0.9824, 0.9414, 0.9844, 0.9375, 0.9844, 0.9414, 0.9766, 0.9453, 0.9766, 0.9453, 0.9785, 0.9414, 0.9785, 0.9453, 0.9785, 0.9492, 0.9785, 0.9492, 0.9805, 0.9453, 0.9805, 0.9258, 0.9805, 0.9297, 0.9805, 0.9297, 0.9824, 0.9258, 0.9824, 0.9219, 0.9805, 0.9258, 0.9805, 0.9258, 0.9824, 0.9219, 0.9824, 0.9219, 0.9824, 0.9258, 0.9824, 0.9258, 0.9844, 0.9219, 0.9844, 0.9297, 0.9766, 0.9336, 0.9766, 0.9336, 0.9785, 0.9297, 0.9785, 0.9258, 0.9492, 0.9297, 0.9492, 0.9297, 0.9512, 0.9258, 0.9512, 0.9219, 0.9492, 0.9258, 0.9492, 0.9258, 0.9512, 0.9219, 0.9512, 0.9219, 0.9512, 0.9258, 0.9512, 0.9258, 0.9531, 0.9219, 0.9531, 0.9258, 0.9453, 0.9297, 0.9453, 0.9297, 0.9473, 0.9258, 0.9473, 0.9297, 0.9434, 0.9297, 0.9453, 0.9336, 0.9453, 0.9336, 0.9434, 0.9219, 0.9453, 0.9258, 0.9453, 0.9258, 0.9473, 0.9219, 0.9473, 0.9219, 0.9473, 0.9258, 0.9473, 0.9258, 0.9492, 0.9219, 0.9492, 0.9336, 0.9453, 0.9375, 0.9453, 0.9375, 0.9473, 0.9336, 0.9473, 0.9297, 0.9453, 0.9336, 0.9453, 0.9336, 0.9473, 0.9297, 0.9473, 0.9297, 0.9473, 0.9336, 0.9473, 0.9336, 0.9492, 0.9297, 0.9492, 0.9141, 0.9512, 0.9141, 0.9531, 0.918, 0.9531, 0.918, 0.9512, 0.9141, 0.9492, 0.9141, 0.9512, 0.918, 0.9512, 0.918, 0.9492, 0.918, 0.9492, 0.918, 0.9512, 0.9219, 0.9512, 0.9219, 0.9492, 0.957, 0.9492, 0.9609, 0.9492, 0.9609, 0.9512, 0.957, 0.9512, 0.9531, 0.9492, 0.957, 0.9492, 0.957, 0.9512, 0.9531, 0.9512, 0.9531, 0.9512, 0.957, 0.9512, 0.957, 0.9531, 0.9531, 0.9531, 0.957, 0.9453, 0.9609, 0.9453, 0.9609, 0.9473, 0.957, 0.9473, 0.9531, 0.9453, 0.957, 0.9453, 0.957, 0.9473, 0.9531, 0.9473, 0.9531, 0.9473, 0.957, 0.9473, 0.957, 0.9492, 0.9531, 0.9492, 0.9609, 0.9473, 0.9648, 0.9473, 0.9648, 0.9492, 0.9609, 0.9492, 0.957, 0.9648, 0.9609, 0.9648, 0.9609, 0.9668, 0.957, 0.9668, 0.9531, 0.9648, 0.957, 0.9648, 0.957, 0.9668, 0.9531, 0.9668, 0.9531, 0.9668, 0.957, 0.9668, 0.957, 0.9688, 0.9531, 0.9688, 0.957, 0.9609, 0.9609, 0.9609, 0.9609, 0.9629, 0.957, 0.9629, 0.9531, 0.9609, 0.957, 0.9609, 0.957, 0.9629, 0.9531, 0.9629, 0.9531, 0.9629, 0.957, 0.9629, 0.957, 0.9648, 0.9531, 0.9648, 0.9648, 0.9609, 0.9688, 0.9609, 0.9688, 0.9629, 0.9648, 0.9629, 0.9609, 0.9609, 0.9648, 0.9609, 0.9648, 0.9629, 0.9609, 0.9629, 0.9609, 0.9629, 0.9648, 0.9629, 0.9648, 0.9648, 0.9609, 0.9648, 0.9258, 0.9648, 0.9297, 0.9648, 0.9297, 0.9668, 0.9258, 0.9668, 0.9219, 0.9648, 0.9258, 0.9648, 0.9258, 0.9668, 0.9219, 0.9668, 0.9297, 0.9746, 0.9297, 0.9766, 0.9336, 0.9766, 0.9336, 0.9746, 0.9219, 0.9668, 0.9258, 0.9668, 0.9258, 0.9688, 0.9219, 0.9688, 0.9258, 0.9609, 0.9297, 0.9609, 0.9297, 0.9629, 0.9258, 0.9629, 0.9219, 0.9609, 0.9258, 0.9609, 0.9258, 0.9629, 0.9219, 0.9629, 0.9219, 0.9629, 0.9258, 0.9629, 0.9258, 0.9648, 0.9219, 0.9648, 0.9336, 0.9609, 0.9375, 0.9609, 0.9375, 0.9629, 0.9336, 0.9629, 0.9297, 0.9609, 0.9336, 0.9609, 0.9336, 0.9629, 0.9297, 0.9629, 0.9297, 0.9629, 0.9336, 0.9629, 0.9336, 0.9648, 0.9297, 0.9648, 0.9336, 0.9629, 0.9375, 0.9629, 0.9375, 0.9648, 0.9336, 0.9648, 0.9258, 0.9629, 0.9297, 0.9629, 0.9297, 0.9648, 0.9258, 0.9648, 0.9258, 0.9668, 0.9297, 0.9668, 0.9297, 0.9688, 0.9258, 0.9688, 0.957, 0.9629, 0.9609, 0.9629, 0.9609, 0.9648, 0.957, 0.9648, 0.957, 0.9668, 0.9609, 0.9668, 0.9609, 0.9688, 0.957, 0.9688, 0.9453, 0.9883, 0.9453, 0.9902, 0.9492, 0.9902, 0.9492, 0.9883, 0.957, 0.9473, 0.9609, 0.9473, 0.9609, 0.9492, 0.957, 0.9492, 0.957, 0.9512, 0.9609, 0.9512, 0.9609, 0.9531, 0.957, 0.9531, 0.9336, 0.9473, 0.9375, 0.9473, 0.9375, 0.9492, 0.9336, 0.9492, 0.9258, 0.9473, 0.9297, 0.9473, 0.9297, 0.9492, 0.9258, 0.9492, 0.9258, 0.9512, 0.9297, 0.9512, 0.9297, 0.9531, 0.9258, 0.9531, 0.9258, 0.9785, 0.9297, 0.9785, 0.9297, 0.9805, 0.9258, 0.9805, 0.9258, 0.9824, 0.9297, 0.9824, 0.9297, 0.9844, 0.9258, 0.9844, 0.9414, 0.9824, 0.9453, 0.9824, 0.9453, 0.9844, 0.9414, 0.9844, 0.9453, 0.9727, 0.9453, 0.9746, 0.9492, 0.9746, 0.9492, 0.9727, 0.9492, 0.9707, 0.9531, 0.9707, 0.9531, 0.9727, 0.9492, 0.9727, 0.9453, 0.9824, 0.9453, 0.9844, 0.9492, 0.9844, 0.9492, 0.9824, 0.9453, 0.9805, 0.9453, 0.9824, 0.9492, 0.9824, 0.9492, 0.9805, 0.9492, 0.9805, 0.9492, 0.9824, 0.9531, 0.9824, 0.9531, 0.9805, 0.9414, 0.9746, 0.9453, 0.9746, 0.9453, 0.9766, 0.9414, 0.9766, 0.9414, 0.9863, 0.9453, 0.9863, 0.9453, 0.9883, 0.9414, 0.9883, 0.918, 0.9473, 0.9219, 0.9473, 0.9219, 0.9492, 0.918, 0.9492, 0.9102, 0.9473, 0.9141, 0.9473, 0.9141, 0.9492, 0.9102, 0.9492, 0.9102, 0.9512, 0.9141, 0.9512, 0.9141, 0.9531, 0.9102, 0.9531, 0.9258, 0.9434, 0.9297, 0.9434, 0.9297, 0.9453, 0.9258, 0.9453, 0.9492, 0.9473, 0.9531, 0.9473, 0.9531, 0.9492, 0.9492, 0.9492, 0.9414, 0.9473, 0.9453, 0.9473, 0.9453, 0.9492, 0.9414, 0.9492, 0.9414, 0.9512, 0.9453, 0.9512, 0.9453, 0.9531, 0.9414, 0.9531, 0.9414, 0.9434, 0.9453, 0.9434, 0.9453, 0.9453, 0.9414, 0.9453, 0.9492, 0.9629, 0.9531, 0.9629, 0.9531, 0.9648, 0.9492, 0.9648, 0.9414, 0.9629, 0.9453, 0.9629, 0.9453, 0.9648, 0.9414, 0.9648, 0.9414, 0.9668, 0.9453, 0.9668, 0.9453, 0.9688, 0.9414, 0.9688, 0.9492, 0.9551, 0.9531, 0.9551, 0.9531, 0.957, 0.9492, 0.957, 0.9414, 0.9551, 0.9453, 0.9551, 0.9453, 0.957, 0.9414, 0.957, 0.9414, 0.959, 0.9453, 0.959, 0.9453, 0.9609, 0.9414, 0.9609, 0.9648, 0.9551, 0.9688, 0.9551, 0.9688, 0.957, 0.9648, 0.957, 0.957, 0.9551, 0.9609, 0.9551, 0.9609, 0.957, 0.957, 0.957, 0.9297, 0.9824, 0.9297, 0.9844, 0.9336, 0.9844, 0.9336, 0.9824, 0.9297, 0.9805, 0.9297, 0.9824, 0.9336, 0.9824, 0.9336, 0.9805, 0.9336, 0.9805, 0.9336, 0.9824, 0.9375, 0.9824, 0.9375, 0.9805, 0.957, 0.959, 0.9609, 0.959, 0.9609, 0.9609, 0.957, 0.9609, 0.918, 0.9629, 0.9219, 0.9629, 0.9219, 0.9648, 0.918, 0.9648, 0.9102, 0.9629, 0.9141, 0.9629, 0.9141, 0.9648, 0.9102, 0.9648, 0.918, 0.9551, 0.9219, 0.9551, 0.9219, 0.957, 0.918, 0.957, 0.9102, 0.9551, 0.9141, 0.9551, 0.9141, 0.957, 0.9102, 0.957, 0.9102, 0.959, 0.9141, 0.959, 0.9141, 0.9609, 0.9102, 0.9609, 0.9297, 0.9512, 0.9297, 0.9531, 0.9336, 0.9531, 0.9336, 0.9512, 0.9297, 0.9492, 0.9297, 0.9512, 0.9336, 0.9512, 0.9336, 0.9492, 0.9336, 0.9492, 0.9336, 0.9512, 0.9375, 0.9512, 0.9375, 0.9492, 0.9336, 0.9551, 0.9375, 0.9551, 0.9375, 0.957, 0.9336, 0.957, 0.9258, 0.9551, 0.9297, 0.9551, 0.9297, 0.957, 0.9258, 0.957, 0.9258, 0.959, 0.9297, 0.959, 0.9297, 0.9609, 0.9258, 0.9609, 0.9336, 0.9863, 0.9375, 0.9863, 0.9375, 0.9883, 0.9336, 0.9883, 0.9258, 0.9863, 0.9297, 0.9863, 0.9297, 0.9883, 0.9258, 0.9883, 0.9336, 0.959, 0.9375, 0.959, 0.9375, 0.9609, 0.9336, 0.9609, 0.918, 0.959, 0.9219, 0.959, 0.9219, 0.9609, 0.918, 0.9609, 0.918, 0.9668, 0.9219, 0.9668, 0.9219, 0.9688, 0.918, 0.9688, 0.9648, 0.959, 0.9688, 0.959, 0.9688, 0.9609, 0.9648, 0.9609, 0.9609, 0.9512, 0.9609, 0.9531, 0.9648, 0.9531, 0.9648, 0.9512, 0.9609, 0.9492, 0.9609, 0.9512, 0.9648, 0.9512, 0.9648, 0.9492, 0.9648, 0.9492, 0.9648, 0.9512, 0.9688, 0.9512, 0.9688, 0.9492, 0.9492, 0.959, 0.9531, 0.959, 0.9531, 0.9609, 0.9492, 0.9609, 0.9609, 0.9648, 0.9609, 0.9668, 0.9648, 0.9668, 0.9648, 0.9648, 0.9492, 0.9668, 0.9531, 0.9668, 0.9531, 0.9688, 0.9492, 0.9688, 0.9492, 0.9434, 0.9531, 0.9434, 0.9531, 0.9453, 0.9492, 0.9453, 0.9492, 0.9512, 0.9531, 0.9512, 0.9531, 0.9531, 0.9492, 0.9531, 0.9336, 0.9434, 0.9375, 0.9434, 0.9375, 0.9453, 0.9336, 0.9453, 0.9297, 0.9668, 0.9297, 0.9688, 0.9336, 0.9688, 0.9336, 0.9668, 0.9297, 0.9648, 0.9297, 0.9668, 0.9336, 0.9668, 0.9336, 0.9648, 0.9336, 0.9648, 0.9336, 0.9668, 0.9375, 0.9668, 0.9375, 0.9648, 0.918, 0.9512, 0.9219, 0.9512, 0.9219, 0.9531, 0.918, 0.9531, 0.9492, 0.9824, 0.9531, 0.9824, 0.9531, 0.9844, 0.9492, 0.9844, 0.9336, 0.9824, 0.9375, 0.9824, 0.9375, 0.9844, 0.9336, 0.9844, 0.9336, 0.9512, 0.9375, 0.9512, 0.9375, 0.9531, 0.9336, 0.9531, 0.9648, 0.9512, 0.9688, 0.9512, 0.9688, 0.9531, 0.9648, 0.9531, 0.9336, 0.9668, 0.9375, 0.9668, 0.9375, 0.9688, 0.9336, 0.9688])
me_plane.use_remesh_preserve_volume = False
me_plane.use_remesh_preserve_attributes = False
me_plane.use_mirror_vertex_groups = False
me_plane.update()

# ---- objects
ob_plane = bpy.data.objects.new('Plane', me_plane)

# ---- transforms, parenting, visibility, modifiers, constraints
ob_plane.location = (0.0, -0.1845, 0.025)
ob_plane.lineart.crease_threshold = 0.0

# ---- collection membership
col_collection_1.objects.link(ob_plane)

# ---- scene / render settings (as saved in the file)
scene.frame_start = 1; scene.frame_end = 250; scene.frame_set(1)
scene.render.engine = 'BLENDER_EEVEE_NEXT'
scene.render.resolution_percentage = 50
scene.render.dither_intensity = 0.0
scene.cycles.use_denoising = False
scene.cycles.samples = 10
scene.cycles.sampling_pattern = 'TABULATED_SOBOL'
scene.cycles.light_sampling_threshold = 0.0
scene.cycles.use_adaptive_sampling = False
scene.cycles.use_light_tree = False
scene.cycles.blur_glossy = 0.0
scene.cycles.pixel_filter_type = 'GAUSSIAN'
scene.cycles.sample_clamp_indirect = 0.0
scene.view_settings.view_transform = 'Standard'
bpy.context.view_layer.update()

# ---- added for rendering (the .blend has no active camera and no usable light): camera, sun
cam_auto = bpy.data.cameras.new('AutoCamera')
cam_auto.lens = 50.0
cam_auto.sensor_width = 36.0
cam_auto.clip_end = 1000.0
ob_auto_camera = bpy.data.objects.new('AutoCamera', cam_auto)
scene.collection.objects.link(ob_auto_camera)
ob_auto_camera.location = (1.66861, -2.06484, 1.35989)
ob_auto_camera.rotation_euler = (1.09748, -7.21219e-08, 0.694738)
scene.camera = ob_auto_camera
light_auto_sun = bpy.data.lights.new('AutoSun', 'SUN')
light_auto_sun.energy = 3.0
light_auto_sun.angle = 0.0523599
ob_auto_sun = bpy.data.objects.new('AutoSun', light_auto_sun)
scene.collection.objects.link(ob_auto_sun)
ob_auto_sun.rotation_euler = (0.872665, 0.174533, 0.523599)
bpy.context.view_layer.update()
